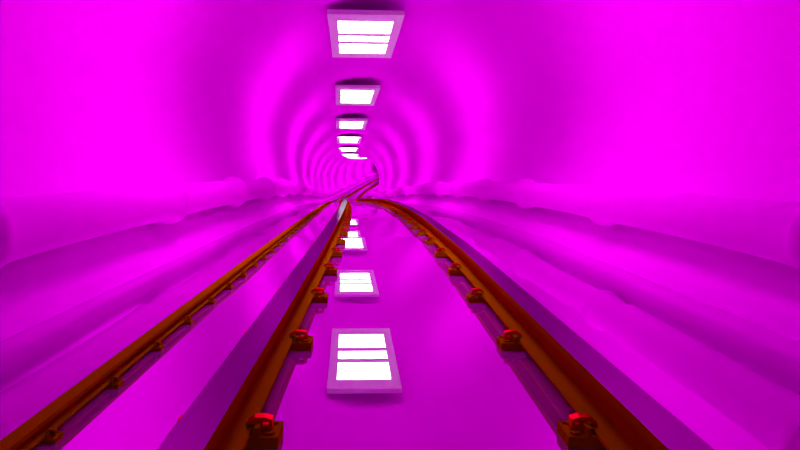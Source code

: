 # Source: railroad.blend  (saved by Blender 2.68.0; exported with 4.5.12 LTS)
import bpy
from mathutils import Matrix  # noqa: F401  (used for matrix-valued properties, if any)

bpy.ops.wm.read_factory_settings(use_empty=True)
scene = bpy.context.scene
scene.name = 'Scene'

# ---- collections
col_collection_1 = bpy.data.collections.new('Collection 1'); scene.collection.children.link(col_collection_1)

# ---- images (referenced by path relative to the original .blend; pixels are not part of the script)
import os
ASSET_DIR = os.environ.get("B2B_ASSET_DIR", "")  # directory of the original .blend (textures are referenced by path, not embedded)
HERE = os.path.dirname(os.path.abspath(__file__))  # packed textures are extracted next to this script under _unpacked/

def load_image(name, relpath, width, height, colorspace="sRGB"):
    """Load a texture the original file referenced (path relative to the .blend, or extracted next to this script)."""
    p = next((c for c in (os.path.join(HERE, relpath), os.path.join(ASSET_DIR, relpath)) if relpath and os.path.exists(c)), "")
    if p:
        img = bpy.data.images.load(p, check_existing=True)
        img.name = name
    else:  # same state as the original file: an image datablock whose file is absent (Cycles renders it pink)
        img = bpy.data.images.new(name, width, height)
        img.source = "FILE"
        img.filepath = "//" + (relpath or name)
    img.colorspace_settings.name = colorspace
    return img
img_bunkerleaking0098_2_s_jpg = load_image('BunkerLeaking0098_2_S.jpg', 'BunkerLeaking0098_2_S.jpg', 1024, 1024, 'sRGB')
img_concretebunker0016_1_s_jpg = load_image('ConcreteBunker0016_1_S.jpg', 'ConcreteBunker0016_1_S.jpg', 1024, 1024, 'sRGB')

# ---- materials (node trees are filled in below, after node groups)
mat_material = bpy.data.materials.new('Material')
mat_material.alpha_threshold = 0.0
mat_material.roughness = 0.5
mat_material.line_color = (0.0, 0.0, 0.0, 1.0)
mat_material_006 = bpy.data.materials.new('Material.006')
mat_material_006.alpha_threshold = 0.0
mat_material_006.roughness = 0.5
mat_material_006.line_color = (0.0, 0.0, 0.0, 1.0)
mat_rail = bpy.data.materials.new('rail')
mat_rail.alpha_threshold = 0.0
mat_rail.roughness = 0.5
mat_rail.line_color = (0.0, 0.0, 0.0, 1.0)
mat_material_005 = bpy.data.materials.new('Material.005')
mat_material_005.alpha_threshold = 0.0
mat_material_005.roughness = 0.5
mat_material_005.line_color = (0.0, 0.0, 0.0, 1.0)
mat_rail_top = bpy.data.materials.new('rail top')
mat_rail_top.alpha_threshold = 0.0
mat_rail_top.roughness = 0.5
mat_rail_top.line_color = (0.0, 0.0, 0.0, 1.0)
mat_material_002 = bpy.data.materials.new('Material.002')
mat_material_002.alpha_threshold = 0.0
mat_material_002.roughness = 0.5
mat_material_002.line_color = (0.0, 0.0, 0.0, 1.0)
mat_material_001 = bpy.data.materials.new('Material.001')
mat_material_001.alpha_threshold = 0.0
mat_material_001.roughness = 0.5
mat_material_001.line_color = (0.0, 0.0, 0.0, 1.0)

# ---- material node trees
mat_material.use_nodes = True; mat_material.node_tree.nodes.clear()
_N = mat_material.node_tree.nodes; _L = mat_material.node_tree.links
n0 = _N.new('ShaderNodeOutputMaterial'); n0.name = 'Material Output'; n0.location = (300, 300)
n1 = _N.new('ShaderNodeEmission'); n1.name = 'Emission'; n1.location = (110, 300)
n1.inputs[0].default_value = (0.8, 0.8, 0.8, 1.0)
n1.inputs[1].default_value = 12.0
_L.new(n1.outputs[0], n0.inputs[0])
n0.is_active_output = True
mat_material_006.use_nodes = True; mat_material_006.node_tree.nodes.clear()
_N = mat_material_006.node_tree.nodes; _L = mat_material_006.node_tree.links
n0 = _N.new('ShaderNodeOutputMaterial'); n0.name = 'Material Output'; n0.location = (185, 385)
n1 = _N.new('ShaderNodeTexImage'); n1.name = 'Image Texture'; n1.location = (-403, 448)
n1.width = 140
n1.image = img_bunkerleaking0098_2_s_jpg
n2 = _N.new('ShaderNodeTexImage'); n2.name = 'Image Texture.001'; n2.location = (-404, 210)
n2.width = 140
n2.image = img_bunkerleaking0098_2_s_jpg
n3 = _N.new('ShaderNodeBsdfDiffuse'); n3.name = 'Diffuse BSDF'; n3.location = (-164, 408)
n4 = _N.new('ShaderNodeValToRGB'); n4.name = 'ColorRamp'; n4.location = (-194, 253)
while len(n4.color_ramp.elements) > 1: n4.color_ramp.elements.remove(n4.color_ramp.elements[-1])
n4.color_ramp.elements[0].position = 0.0; n4.color_ramp.elements[0].color = (1.0, 1.0, 1.0, 1.0)
_e = n4.color_ramp.elements.new(0.3227); _e.color = (0.1845, 0.1845, 0.1845, 1.0)
n5 = _N.new('ShaderNodeDisplacement'); n5.name = 'Displacement'; n5.location = (0, 0)
n5.inputs[1].default_value = 0.0
n5.inputs[2].default_value = 0.1
_L.new(n3.outputs[0], n0.inputs[0])
_L.new(n1.outputs[0], n3.inputs[0])
_L.new(n2.outputs[0], n4.inputs[0])
_L.new(n4.outputs[0], n5.inputs[0])
_L.new(n5.outputs[0], n0.inputs[2])
n0.is_active_output = True
mat_rail.use_nodes = True; mat_rail.node_tree.nodes.clear()
_N = mat_rail.node_tree.nodes; _L = mat_rail.node_tree.links
n0 = _N.new('ShaderNodeOutputMaterial'); n0.name = 'Material Output'; n0.location = (300, 300)
n1 = _N.new('ShaderNodeBsdfDiffuse'); n1.name = 'Diffuse BSDF'; n1.location = (10, 300)
n1.inputs[0].default_value = (0.3931, 0.07789, 0.0, 1.0)
n1.inputs[1].default_value = 0.2
_L.new(n1.outputs[0], n0.inputs[0])
n0.is_active_output = True
mat_material_005.use_nodes = True; mat_material_005.node_tree.nodes.clear()
_N = mat_material_005.node_tree.nodes; _L = mat_material_005.node_tree.links
n0 = _N.new('ShaderNodeTexCoord'); n0.name = 'Texture Coordinate'; n0.location = (-616, 363)
n1 = _N.new('ShaderNodeTexCoord'); n1.name = 'Texture Coordinate.001'; n1.location = (-623, 625)
n2 = _N.new('ShaderNodeTexImage'); n2.name = 'Image Texture'; n2.location = (-415, 338)
n2.width = 188
n2.image = img_bunkerleaking0098_2_s_jpg
n3 = _N.new('ShaderNodeValToRGB'); n3.name = 'ColorRamp'; n3.location = (-230, 632)
while len(n3.color_ramp.elements) > 1: n3.color_ramp.elements.remove(n3.color_ramp.elements[-1])
n3.color_ramp.elements[0].position = 0.25; n3.color_ramp.elements[0].color = (0.0, 0.0, 0.0, 1.0)
_e = n3.color_ramp.elements.new(0.3909); _e.color = (1.0, 1.0, 1.0, 1.0)
n4 = _N.new('ShaderNodeTexImage'); n4.name = 'Image Texture.001'; n4.location = (-430, 666)
n4.width = 140
n4.image = img_bunkerleaking0098_2_s_jpg
n5 = _N.new('ShaderNodeMixShader'); n5.name = 'Mix Shader'; n5.location = (482, 609)
n6 = _N.new('ShaderNodeMix'); n6.name = 'Mix'; n6.location = (50, 547)
n6.data_type = 'RGBA'
n7 = _N.new('ShaderNodeBsdfDiffuse'); n7.name = 'Diffuse BSDF'; n7.location = (273, 603)
n8 = _N.new('ShaderNodeBsdfAnisotropic'); n8.name = 'Glossy BSDF'; n8.location = (257, 465)
n8.distribution = 'BECKMANN'
n8.inputs[1].default_value = 0.0
n9 = _N.new('ShaderNodeOutputMaterial'); n9.name = 'Material Output'; n9.location = (726, 610)
n10 = _N.new('ShaderNodeDisplacement'); n10.name = 'Displacement'; n10.location = (0, 0)
n10.inputs[1].default_value = 0.0
n10.inputs[2].default_value = 0.1
_L.new(n0.outputs[2], n2.inputs[0])
_L.new(n1.outputs[2], n4.inputs[0])
_L.new(n2.outputs[0], n6.inputs[7])
_L.new(n4.outputs[0], n3.inputs[0])
_L.new(n3.outputs[0], n6.inputs[0])
_L.new(n4.outputs[0], n6.inputs[6])
_L.new(n7.outputs[0], n5.inputs[2])
_L.new(n6.outputs[2], n7.inputs[0])
_L.new(n5.outputs[0], n9.inputs[0])
_L.new(n3.outputs[0], n5.inputs[0])
_L.new(n8.outputs[0], n5.inputs[1])
_L.new(n3.outputs[0], n10.inputs[0])
_L.new(n10.outputs[0], n9.inputs[2])
n9.is_active_output = True
mat_rail_top.use_nodes = True; mat_rail_top.node_tree.nodes.clear()
_N = mat_rail_top.node_tree.nodes; _L = mat_rail_top.node_tree.links
n0 = _N.new('ShaderNodeOutputMaterial'); n0.name = 'Material Output'; n0.location = (300, 300)
n1 = _N.new('ShaderNodeBsdfAnisotropic'); n1.name = 'Glossy BSDF'; n1.location = (100, 300)
n1.distribution = 'BECKMANN'
n1.inputs[0].default_value = (0.2883, 0.2883, 0.2883, 1.0)
n1.inputs[1].default_value = 0.1414
_L.new(n1.outputs[0], n0.inputs[0])
n0.is_active_output = True
mat_material_002.use_nodes = True; mat_material_002.node_tree.nodes.clear()
_N = mat_material_002.node_tree.nodes; _L = mat_material_002.node_tree.links
n0 = _N.new('ShaderNodeOutputMaterial'); n0.name = 'Material Output'; n0.location = (300, 300)
n1 = _N.new('ShaderNodeMixShader'); n1.name = 'Mix Shader'; n1.location = (110, 300)
n2 = _N.new('ShaderNodeBsdfDiffuse'); n2.name = 'Diffuse BSDF'; n2.location = (-90, 300)
n2.inputs[0].default_value = (0.8, 0.0, 0.0, 1.0)
n3 = _N.new('ShaderNodeBsdfAnisotropic'); n3.name = 'Glossy BSDF'; n3.location = (-90, 300)
n3.distribution = 'BECKMANN'
n3.inputs[0].default_value = (1.0, 0.0, 0.0248, 1.0)
n3.inputs[1].default_value = 0.4472
_L.new(n1.outputs[0], n0.inputs[0])
_L.new(n2.outputs[0], n1.inputs[1])
_L.new(n3.outputs[0], n1.inputs[2])
n0.is_active_output = True
mat_material_001.use_nodes = True; mat_material_001.node_tree.nodes.clear()
_N = mat_material_001.node_tree.nodes; _L = mat_material_001.node_tree.links
n0 = _N.new('ShaderNodeTexImage'); n0.name = 'Image Texture'; n0.location = (-180, 300)
n0.width = 140
n0.image = img_concretebunker0016_1_s_jpg
n1 = _N.new('ShaderNodeTexCoord'); n1.name = 'Texture Coordinate'; n1.location = (-370, 300)
n2 = _N.new('ShaderNodeBsdfDiffuse'); n2.name = 'Diffuse BSDF'; n2.location = (18, 204)
n3 = _N.new('ShaderNodeMix'); n3.name = 'Mix'; n3.location = (194, 444)
n3.data_type = 'RGBA'
n3.inputs[0].default_value = 0.8
n3.inputs[7].default_value = (0.0, 0.0, 0.0, 1.0)
n4 = _N.new('ShaderNodeOutputMaterial'); n4.name = 'Material Output'; n4.location = (424, 261)
n5 = _N.new('ShaderNodeDisplacement'); n5.name = 'Displacement'; n5.location = (0, 0)
n5.inputs[1].default_value = 0.0
n5.inputs[2].default_value = 0.1
_L.new(n2.outputs[0], n4.inputs[0])
_L.new(n0.outputs[0], n2.inputs[0])
_L.new(n1.outputs[2], n0.inputs[0])
_L.new(n0.outputs[0], n3.inputs[6])
_L.new(n3.outputs[2], n5.inputs[0])
_L.new(n5.outputs[0], n4.inputs[2])
n4.is_active_output = True

# ---- world
world_world = bpy.data.worlds.new('World'); scene.world = world_world
world_world.color = (0.05088, 0.05088, 0.05088)
world_world.use_sun_shadow = False
world_world.sun_shadow_jitter_overblur = 0.0
world_world.cycles.sampling_method = 'MANUAL'
world_world.cycles.sample_map_resolution = 256

# ---- cameras
cam_camera = bpy.data.cameras.new('Camera')
cam_camera.clip_end = 100.0
cam_camera.lens = 35.0
cam_camera.sensor_width = 32.0
cam_camera.sensor_height = 18.0
cam_camera.ortho_scale = 7.314
cam_camera.dof.focus_distance = 0.0

# ---- meshes
me_cube_003 = bpy.data.meshes.new('Cube.003')
me_cube_003.from_pydata([(-0.302, -1.126, -0.01823), (-0.302, 1.126, -0.01823), (0.302, 1.126, -0.01823), (0.302, -1.126, -0.01823), (-0.302, -1.126, 0.01823), (-0.302, 1.126, 0.01823), (0.302, 1.126, 0.01823), (0.302, -1.126, 0.01823), (-0.302, 0.0, 0.01823), (-0.302, 1.126, 0.0), (-0.302, 0.0, -0.01823), (-0.302, -1.126, 0.0), (0.0, 1.126, 0.01823), (0.302, 1.126, 0.0), (0.0, 1.126, -0.01823), (0.302, 0.0, 0.01823), (0.302, -1.126, 0.0), (0.302, 0.0, -0.01823), (0.0, -1.126, 0.01823), (0.0, -1.126, -0.01823), (-0.302, 0.0, 0.0), (0.0, 1.126, 0.0), (0.302, 0.0, 0.0), (0.0, -1.126, 0.0), (0.0, 0.0, 0.01823), (-0.302, 0.563, 0.01823), (-0.302, 1.126, -0.009114), (-0.302, -0.563, -0.01823), (-0.302, -1.126, 0.009114), (0.151, 1.126, 0.01823), (0.302, 1.126, -0.009114), (-0.151, 1.126, -0.01823), (0.302, -0.563, 0.01823), (0.302, -1.126, -0.009114), (0.302, 0.563, -0.01823), (-0.151, -1.126, 0.01823), (0.151, -1.126, -0.01823), (-0.302, -0.563, 0.01823), (-0.302, 1.126, 0.009114), (-0.302, 0.563, -0.01823), (-0.302, -1.126, -0.009114), (-0.151, 1.126, 0.01823), (0.302, 1.126, 0.009114), (0.151, 1.126, -0.01823), (0.302, 0.563, 0.01823), (0.302, -1.126, 0.009114), (0.302, -0.563, -0.01823), (0.151, -1.126, 0.01823), (-0.151, -1.126, -0.01823), (-0.302, 0.0, -0.009114), (-0.302, 0.0, 0.009114), (-0.302, -0.563, 0.0), (-0.302, 0.563, 0.0), (0.0, 1.126, -0.009114), (0.0, 1.126, 0.009114), (-0.151, 1.126, 0.0), (0.151, 1.126, 0.0), (0.302, 0.0, -0.009114), (0.302, 0.0, 0.009114), (0.302, 0.563, 0.0), (0.302, -0.563, 0.0), (0.0, -1.126, -0.009114), (0.0, -1.126, 0.009114), (0.151, -1.126, 0.0), (-0.151, -1.126, 0.0), (-0.151, 0.0, 0.01823), (0.151, 0.0, 0.01823), (0.0, -0.563, 0.01823), (0.0, 0.563, 0.01823), (-0.302, 0.563, -0.009114), (0.151, 1.126, -0.009114), (0.302, -0.563, -0.009114), (-0.151, -1.126, -0.009114), (-0.151, 0.563, 0.01823), (-0.302, -0.563, -0.009114), (-0.302, -0.563, 0.009114), (-0.302, 0.563, 0.009114), (-0.151, 1.126, -0.009114), (-0.151, 1.126, 0.009114), (0.151, 1.126, 0.009114), (0.302, 0.563, -0.009114), (0.302, 0.563, 0.009114), (0.302, -0.563, 0.009114), (0.151, -1.126, -0.009114), (0.151, -1.126, 0.009114), (-0.151, -1.126, 0.009114), (-0.151, -0.563, 0.01823), (0.151, -0.563, 0.01823), (0.151, 0.563, 0.01823), (-0.302, 0.8445, 0.01823), (-0.302, 1.126, -0.01367), (-0.302, -0.8445, -0.01823), (-0.302, -1.126, 0.01367), (0.2265, 1.126, 0.01823), (0.302, 1.126, -0.01367), (-0.2265, 1.126, -0.01823), (0.302, -0.8445, 0.01823), (0.302, -1.126, -0.01367), (0.302, 0.8445, -0.01823), (-0.2265, -1.126, 0.01823), (0.2265, -1.126, -0.01823), (-0.302, -0.8445, 0.01823), (-0.302, 1.126, 0.01367), (-0.302, 0.8445, -0.01823), (-0.302, -1.126, -0.01367), (-0.2265, 1.126, 0.01823), (0.302, 1.126, 0.01367), (0.2265, 1.126, -0.01823), (0.302, 0.8445, 0.01823), (0.302, -1.126, 0.01367), (0.302, -0.8445, -0.01823), (0.2265, -1.126, 0.01823), (-0.2265, -1.126, -0.01823), (-0.302, 0.0, -0.01367), (-0.302, 0.0, 0.01367), (-0.302, -0.8445, 0.0), (-0.302, 0.2815, 0.0), (0.0, 1.126, -0.01367), (0.0, 1.126, 0.01367), (-0.2265, 1.126, 0.0), (0.07551, 1.126, 0.0), (0.302, 0.0, -0.01367), (0.302, 0.0, 0.01367), (0.302, 0.8445, 0.0), (0.302, -0.2815, 0.0), (0.0, -1.126, -0.01367), (0.0, -1.126, 0.01367), (0.2265, -1.126, 0.0), (-0.07551, -1.126, 0.0), (0.2265, 0.0, -0.01823), (-0.2265, 0.0, -0.01823), (0.0, -0.8445, -0.01823), (0.0, 0.2815, -0.01823), (-0.2265, 0.0, 0.01823), (0.2265, 0.0, 0.01823), (0.0, -0.8445, 0.01823), (0.0, 0.2815, 0.01823), (-0.302, 0.2815, 0.01823), (-0.302, 1.126, -0.004557), (-0.302, -0.2815, -0.01823), (-0.302, -1.126, 0.004557), (0.07551, 1.126, 0.01823), (0.302, 1.126, -0.004557), (-0.07551, 1.126, -0.01823), (0.302, -0.2815, 0.01823), (0.302, -1.126, -0.004557), (0.302, 0.2815, -0.01823), (-0.07551, -1.126, 0.01823), (0.07551, -1.126, -0.01823), (-0.302, -0.2815, 0.01823), (-0.302, 1.126, 0.004557), (-0.302, 0.2815, -0.01823), (-0.302, -1.126, -0.004557), (-0.07551, 1.126, 0.01823), (0.302, 1.126, 0.004557), (0.07551, 1.126, -0.01823), (0.302, 0.2815, 0.01823), (0.302, -1.126, 0.004557), (0.302, -0.2815, -0.01823), (0.07551, -1.126, 0.01823), (-0.07551, -1.126, -0.01823), (-0.302, 0.0, -0.004557), (-0.302, 0.0, 0.004557), (-0.302, -0.2815, 0.0), (-0.302, 0.8445, 0.0), (0.0, 1.126, -0.004557), (0.0, 1.126, 0.004557), (-0.07551, 1.126, 0.0), (0.2265, 1.126, 0.0), (0.302, 0.0, -0.004557), (0.302, 0.0, 0.004557), (0.302, 0.2815, 0.0), (0.302, -0.8445, 0.0), (0.0, -1.126, -0.004557), (0.0, -1.126, 0.004557), (0.07551, -1.126, 0.0), (-0.2265, -1.126, 0.0), (0.0, -0.2815, -0.01823), (0.0, 0.8445, -0.01823), (-0.07551, 0.0, 0.01823), (0.07551, 0.0, 0.01823), (0.0, -0.2815, 0.01823), (0.0, 0.8445, 0.01823), (-0.302, 0.563, -0.01367), (-0.302, 0.563, -0.004557), (-0.302, 0.2815, -0.009114), (-0.302, 0.8445, -0.009114), (0.151, 1.126, -0.01367), (0.151, 1.126, -0.004557), (0.07551, 1.126, -0.009114), (0.2265, 1.126, -0.009114), (0.302, -0.563, -0.01367), (0.302, -0.563, -0.004557), (0.302, -0.2815, -0.009114), (0.302, -0.8445, -0.009114), (-0.151, -1.126, -0.01367), (-0.151, -1.126, -0.004557), (-0.07551, -1.126, -0.009114), (-0.2265, -1.126, -0.009114), (0.2265, 0.563, -0.01823), (0.151, 0.2815, -0.01823), (0.151, 0.8445, -0.01823), (-0.2265, 0.563, 0.01823), (-0.07551, 0.563, 0.01823), (-0.151, 0.2815, 0.01823), (-0.151, 0.8445, 0.01823), (-0.302, -0.563, -0.01367), (-0.302, -0.563, -0.004557), (-0.302, -0.8445, -0.009114), (-0.302, -0.2815, -0.009114), (-0.302, -0.563, 0.004557), (-0.302, -0.563, 0.01367), (-0.302, -0.8445, 0.009114), (-0.302, -0.2815, 0.009114), (-0.302, 0.563, 0.004557), (-0.302, 0.563, 0.01367), (-0.302, 0.2815, 0.009114), (-0.302, 0.8445, 0.009114), (-0.151, 1.126, -0.01367), (-0.151, 1.126, -0.004557), (-0.2265, 1.126, -0.009114), (-0.07551, 1.126, -0.009114), (-0.151, 1.126, 0.004557), (-0.151, 1.126, 0.01367), (-0.2265, 1.126, 0.009114), (-0.07551, 1.126, 0.009114), (0.151, 1.126, 0.004557), (0.151, 1.126, 0.01367), (0.07551, 1.126, 0.009114), (0.2265, 1.126, 0.009114), (0.302, 0.563, -0.01367), (0.302, 0.563, -0.004557), (0.302, 0.8445, -0.009114), (0.302, 0.2815, -0.009114), (0.302, 0.563, 0.004557), (0.302, 0.563, 0.01367), (0.302, 0.8445, 0.009114), (0.302, 0.2815, 0.009114), (0.302, -0.563, 0.004557), (0.302, -0.563, 0.01367), (0.302, -0.2815, 0.009114), (0.302, -0.8445, 0.009114), (0.151, -1.126, -0.01367), (0.151, -1.126, -0.004557), (0.2265, -1.126, -0.009114), (0.07551, -1.126, -0.009114), (0.151, -1.126, 0.004557), (0.151, -1.126, 0.01367), (0.2265, -1.126, 0.009114), (0.07551, -1.126, 0.009114), (-0.151, -1.126, 0.004557), (-0.151, -1.126, 0.01367), (-0.07551, -1.126, 0.009114), (-0.2265, -1.126, 0.009114), (0.2265, -0.563, -0.01823), (0.151, -0.8445, -0.01823), (0.151, -0.2815, -0.01823), (-0.2265, -0.563, -0.01823), (-0.151, -0.8445, -0.01823), (-0.151, -0.2815, -0.01823), (-0.2265, 0.563, -0.01823), (-0.151, 0.2815, -0.01823), (-0.151, 0.8445, -0.01823), (-0.2265, -0.563, 0.01823), (-0.07551, -0.563, 0.01823), (-0.151, -0.8445, 0.01823), (-0.151, -0.2815, 0.01823), (0.07551, -0.563, 0.01823), (0.2265, -0.563, 0.01823), (0.151, -0.8445, 0.01823), (0.151, -0.2815, 0.01823), (0.07551, 0.563, 0.01823), (0.2265, 0.563, 0.01823), (0.151, 0.2815, 0.01823), (0.151, 0.8445, 0.01823), (-0.302, 0.8445, -0.01367), (0.2265, 1.126, -0.01367), (0.302, -0.8445, -0.01367), (-0.2265, -1.126, -0.01367), (0.2265, 0.8445, -0.01823), (-0.2265, 0.8445, 0.01823), (-0.302, -0.2815, -0.01367), (-0.302, -0.2815, 0.004557), (-0.302, 0.8445, 0.004557), (-0.07551, 1.126, -0.01367), (-0.07551, 1.126, 0.004557), (0.2265, 1.126, 0.004557), (0.302, 0.2815, -0.01367), (0.302, 0.2815, 0.004557), (0.302, -0.8445, 0.004557), (0.07551, -1.126, -0.01367), (0.07551, -1.126, 0.004557), (-0.2265, -1.126, 0.004557), (0.2265, -0.2815, -0.01823), (-0.07551, -0.2815, -0.01823), (-0.07551, 0.8445, -0.01823), (-0.2265, -0.2815, 0.01823), (0.07551, -0.2815, 0.01823), (0.07551, 0.8445, 0.01823), (-0.302, 0.2815, -0.01367), (-0.302, 0.2815, -0.004557), (-0.302, 0.8445, -0.004557), (0.07551, 1.126, -0.01367), (0.07551, 1.126, -0.004557), (0.2265, 1.126, -0.004557), (0.302, -0.2815, -0.01367), (0.302, -0.2815, -0.004557), (0.302, -0.8445, -0.004557), (-0.07551, -1.126, -0.01367), (-0.07551, -1.126, -0.004557), (-0.2265, -1.126, -0.004557), (0.2265, 0.2815, -0.01823), (0.07551, 0.2815, -0.01823), (0.07551, 0.8445, -0.01823), (-0.2265, 0.2815, 0.01823), (-0.07551, 0.2815, 0.01823), (-0.07551, 0.8445, 0.01823), (-0.302, -0.8445, -0.01367), (-0.302, -0.8445, -0.004557), (-0.302, -0.2815, -0.004557), (-0.302, -0.8445, 0.004557), (-0.302, -0.8445, 0.01367), (-0.302, -0.2815, 0.01367), (-0.302, 0.2815, 0.004557), (-0.302, 0.2815, 0.01367), (-0.302, 0.8445, 0.01367), (-0.2265, 1.126, -0.01367), (-0.2265, 1.126, -0.004557), (-0.07551, 1.126, -0.004557), (-0.2265, 1.126, 0.004557), (-0.2265, 1.126, 0.01367), (-0.07551, 1.126, 0.01367), (0.07551, 1.126, 0.004557), (0.07551, 1.126, 0.01367), (0.2265, 1.126, 0.01367), (0.302, 0.8445, -0.01367), (0.302, 0.8445, -0.004557), (0.302, 0.2815, -0.004557), (0.302, 0.8445, 0.004557), (0.302, 0.8445, 0.01367), (0.302, 0.2815, 0.01367), (0.302, -0.2815, 0.004557), (0.302, -0.2815, 0.01367), (0.302, -0.8445, 0.01367), (0.2265, -1.126, -0.01367), (0.2265, -1.126, -0.004557), (0.07551, -1.126, -0.004557), (0.2265, -1.126, 0.004557), (0.2265, -1.126, 0.01367), (0.07551, -1.126, 0.01367), (-0.07551, -1.126, 0.004557), (-0.07551, -1.126, 0.01367), (-0.2265, -1.126, 0.01367), (0.2265, -0.8445, -0.01823), (0.07551, -0.8445, -0.01823), (0.07551, -0.2815, -0.01823), (-0.07551, -0.8445, -0.01823), (-0.2265, -0.8445, -0.01823), (-0.2265, -0.2815, -0.01823), (-0.07551, 0.2815, -0.01823), (-0.2265, 0.2815, -0.01823), (-0.2265, 0.8445, -0.01823), (-0.2265, -0.8445, 0.01823), (-0.07551, -0.8445, 0.01823), (-0.07551, -0.2815, 0.01823), (0.07551, -0.8445, 0.01823), (0.2265, -0.8445, 0.01823), (0.2265, -0.2815, 0.01823), (0.07551, 0.2815, 0.01823), (0.2265, 0.2815, 0.01823), (0.2265, 0.8445, 0.01823), (-0.302, 0.1408, 0.0), (0.0, 0.1408, -0.01823), (0.0, 0.1408, 0.01823), (-0.302, 0.1408, 0.01823), (0.302, 0.1408, -0.01823), (-0.302, 0.1408, -0.01823), (0.302, 0.1408, 0.01823), (0.302, 0.1408, 0.0), (-0.302, 0.1408, -0.009114), (0.151, 0.1408, -0.01823), (-0.151, 0.1408, 0.01823), (-0.302, 0.1408, 0.009114), (-0.151, 0.1408, -0.01823), (0.151, 0.1408, 0.01823), (0.302, 0.1408, -0.009114), (0.302, 0.1408, 0.009114), (0.302, 0.1408, -0.01367), (0.302, 0.1408, 0.004557), (-0.302, 0.1408, -0.01367), (-0.302, 0.1408, -0.004557), (0.2265, 0.1408, -0.01823), (0.07551, 0.1408, -0.01823), (-0.2265, 0.1408, 0.01823), (-0.07551, 0.1408, 0.01823), (-0.302, 0.1408, 0.004557), (-0.302, 0.1408, 0.01367), (0.302, 0.1408, -0.004557), (0.302, 0.1408, 0.01367), (-0.07551, 0.1408, -0.01823), (-0.2265, 0.1408, -0.01823), (0.07551, 0.1408, 0.01823), (0.2265, 0.1408, 0.01823), (-0.302, 0.9853, 0.01823), (0.302, 0.9853, -0.01823), (-0.302, 0.9853, -0.01823), (0.302, 0.9853, 0.01823), (0.302, 0.9853, 0.0), (-0.302, 0.9853, 0.0), (0.0, 0.9853, -0.01823), (0.0, 0.9853, 0.01823), (0.302, 0.9853, -0.009114), (0.302, 0.9853, 0.009114), (-0.302, 0.9853, -0.009114), (0.151, 0.9853, -0.01823), (-0.151, 0.9853, 0.01823), (-0.302, 0.9853, 0.009114), (-0.151, 0.9853, -0.01823), (0.151, 0.9853, 0.01823), (-0.302, 0.9853, -0.01367), (0.2265, 0.9853, -0.01823), (-0.2265, 0.9853, 0.01823), (-0.302, 0.9853, 0.004557), (-0.07551, 0.9853, -0.01823), (0.07551, 0.9853, 0.01823), (-0.302, 0.9853, -0.004557), (0.07551, 0.9853, -0.01823), (-0.07551, 0.9853, 0.01823), (-0.302, 0.9853, 0.01367), (0.302, 0.9853, -0.01367), (0.302, 0.9853, -0.004557), (0.302, 0.9853, 0.004557), (0.302, 0.9853, 0.01367), (-0.2265, 0.9853, -0.01823), (0.2265, 0.9853, 0.01823), (0.302, -0.1408, 0.0), (-0.302, -0.1408, -0.01823), (0.302, -0.1408, 0.01823), (-0.302, -0.1408, 0.01823), (0.302, -0.1408, -0.01823), (-0.302, -0.1408, 0.0), (0.0, -0.1408, -0.01823), (0.0, -0.1408, 0.01823), (0.302, -0.1408, -0.009114), (0.302, -0.1408, 0.009114), (-0.302, -0.1408, -0.009114), (-0.302, -0.1408, 0.009114), (0.151, -0.1408, -0.01823), (-0.151, -0.1408, -0.01823), (-0.151, -0.1408, 0.01823), (0.151, -0.1408, 0.01823), (-0.302, -0.1408, -0.01367), (-0.302, -0.1408, 0.004557), (0.2265, -0.1408, -0.01823), (-0.07551, -0.1408, -0.01823), (-0.2265, -0.1408, 0.01823), (0.07551, -0.1408, 0.01823), (0.302, -0.1408, -0.01367), (0.302, -0.1408, -0.004557), (-0.302, -0.1408, -0.004557), (-0.302, -0.1408, 0.01367), (0.302, -0.1408, 0.004557), (0.302, -0.1408, 0.01367), (0.07551, -0.1408, -0.01823), (-0.2265, -0.1408, -0.01823), (-0.07551, -0.1408, 0.01823), (0.2265, -0.1408, 0.01823), (-0.302, -0.9853, -0.01823), (0.302, -0.9853, 0.01823), (-0.302, -0.9853, 0.01823), (0.302, -0.9853, -0.01823), (-0.302, -0.9853, 0.0), (0.0, -0.9853, -0.01823), (0.0, -0.9853, 0.01823), (0.302, -0.9853, 0.0), (-0.302, -0.9853, -0.009114), (-0.302, -0.9853, 0.009114), (0.151, -0.9853, -0.01823), (-0.151, -0.9853, -0.01823), (-0.151, -0.9853, 0.01823), (0.151, -0.9853, 0.01823), (0.302, -0.9853, -0.009114), (0.302, -0.9853, 0.009114), (0.302, -0.9853, -0.01367), (0.302, -0.9853, 0.004557), (0.302, -0.9853, -0.004557), (-0.302, -0.9853, -0.01367), (-0.302, -0.9853, -0.004557), (-0.302, -0.9853, 0.004557), (-0.302, -0.9853, 0.01367), (0.302, -0.9853, 0.01367), (0.2265, -0.9853, -0.01823), (0.07551, -0.9853, -0.01823), (-0.07551, -0.9853, -0.01823), (-0.2265, -0.9853, -0.01823), (-0.2265, -0.9853, 0.01823), (-0.07551, -0.9853, 0.01823), (0.07551, -0.9853, 0.01823), (0.2265, -0.9853, 0.01823)], [], [(419, 90, 1, 405), (276, 94, 2, 107), (483, 97, 3, 470), (278, 104, 0, 112), (420, 107, 2, 404), (421, 105, 5, 403), (451, 113, 10, 436), (452, 162, 20, 440), (422, 150, 9, 408), (284, 117, 14, 143), (285, 166, 21, 167), (286, 154, 13, 168), (387, 121, 17, 375), (388, 170, 22, 378), (484, 157, 16, 474), (290, 125, 19, 148), (291, 174, 23, 175), (292, 140, 11, 176), (453, 129, 17, 439), (423, 143, 14, 409), (455, 133, 8, 438), (456, 180, 24, 442), (424, 141, 12, 410), (299, 183, 39, 151), (300, 184, 69, 185), (425, 138, 26, 413), (302, 187, 43, 155), (303, 188, 70, 189), (304, 142, 30, 190), (305, 191, 46, 158), (306, 192, 71, 193), (485, 145, 33, 481), (308, 195, 48, 160), (309, 196, 72, 197), (310, 152, 40, 198), (311, 199, 34, 146), (426, 155, 43, 414), (314, 202, 25, 137), (315, 203, 73, 204), (427, 153, 41, 415), (317, 206, 27, 91), (318, 207, 74, 208), (459, 161, 49, 445), (320, 210, 51, 115), (321, 211, 75, 212), (460, 114, 50, 446), (323, 214, 52, 116), (324, 215, 76, 216), (428, 102, 38, 416), (326, 218, 31, 95), (327, 219, 77, 220), (328, 165, 53, 221), (329, 222, 55, 119), (330, 223, 78, 224), (331, 118, 54, 225), (332, 226, 56, 120), (333, 227, 79, 228), (334, 106, 42, 229), (335, 230, 34, 98), (336, 231, 80, 232), (397, 169, 57, 385), (338, 234, 59, 123), (339, 235, 81, 236), (398, 122, 58, 386), (341, 238, 60, 124), (342, 239, 82, 240), (490, 109, 45, 482), (344, 242, 36, 100), (345, 243, 83, 244), (346, 173, 61, 245), (347, 246, 63, 127), (348, 247, 84, 248), (349, 126, 62, 249), (350, 250, 64, 128), (351, 251, 85, 252), (352, 92, 28, 253), (353, 254, 46, 110), (433, 95, 31, 417), (362, 263, 37, 101), (363, 264, 86, 265), (465, 179, 65, 449), (365, 267, 67, 135), (366, 268, 87, 269), (466, 134, 66, 450), (368, 271, 68, 136), (369, 272, 88, 273), (434, 93, 29, 418), (183, 275, 103, 39), (69, 186, 275, 183), (413, 26, 90, 419), (187, 276, 107, 43), (70, 190, 276, 187), (190, 30, 94, 276), (191, 277, 110, 46), (71, 194, 277, 191), (481, 33, 97, 483), (195, 278, 112, 48), (72, 198, 278, 195), (198, 40, 104, 278), (199, 279, 98, 34), (414, 43, 107, 420), (202, 280, 89, 25), (73, 205, 280, 202), (415, 41, 105, 421), (206, 281, 139, 27), (74, 209, 281, 206), (445, 49, 113, 451), (210, 282, 163, 51), (75, 213, 282, 210), (446, 50, 162, 452), (214, 283, 164, 52), (76, 217, 283, 214), (416, 38, 150, 422), (218, 284, 143, 31), (77, 221, 284, 218), (221, 53, 117, 284), (222, 285, 167, 55), (78, 225, 285, 222), (225, 54, 166, 285), (226, 286, 168, 56), (79, 229, 286, 226), (229, 42, 154, 286), (230, 287, 146, 34), (80, 233, 287, 230), (385, 57, 121, 387), (234, 288, 171, 59), (81, 237, 288, 234), (386, 58, 170, 388), (238, 289, 172, 60), (82, 241, 289, 238), (482, 45, 157, 484), (242, 290, 148, 36), (83, 245, 290, 242), (245, 61, 125, 290), (246, 291, 175, 63), (84, 249, 291, 246), (249, 62, 174, 291), (250, 292, 176, 64), (85, 253, 292, 250), (253, 28, 140, 292), (254, 293, 158, 46), (417, 31, 143, 423), (263, 296, 149, 37), (86, 266, 296, 263), (449, 65, 133, 455), (267, 297, 181, 67), (87, 270, 297, 267), (450, 66, 180, 456), (271, 298, 182, 68), (88, 274, 298, 271), (418, 29, 141, 424), (389, 299, 151, 376), (379, 185, 299, 389), (185, 69, 183, 299), (390, 300, 185, 379), (371, 116, 300, 390), (116, 52, 184, 300), (184, 301, 186, 69), (52, 164, 301, 184), (408, 9, 138, 425), (117, 302, 155, 14), (53, 189, 302, 117), (189, 70, 187, 302), (165, 303, 189, 53), (21, 120, 303, 165), (120, 56, 188, 303), (188, 304, 190, 70), (56, 168, 304, 188), (168, 13, 142, 304), (457, 305, 158, 439), (443, 193, 305, 457), (193, 71, 191, 305), (458, 306, 193, 443), (435, 124, 306, 458), (124, 60, 192, 306), (192, 307, 194, 71), (60, 172, 307, 192), (474, 16, 145, 485), (125, 308, 160, 19), (61, 197, 308, 125), (197, 72, 195, 308), (173, 309, 197, 61), (23, 128, 309, 173), (128, 64, 196, 309), (196, 310, 198, 72), (64, 176, 310, 196), (176, 11, 152, 310), (391, 311, 146, 375), (380, 200, 311, 391), (392, 312, 200, 380), (372, 132, 312, 392), (409, 14, 155, 426), (393, 314, 137, 374), (381, 204, 314, 393), (204, 73, 202, 314), (394, 315, 204, 381), (373, 136, 315, 394), (136, 68, 203, 315), (203, 316, 205, 73), (68, 182, 316, 203), (410, 12, 153, 427), (486, 317, 91, 467), (475, 208, 317, 486), (208, 74, 206, 317), (487, 318, 208, 475), (471, 115, 318, 487), (115, 51, 207, 318), (207, 319, 209, 74), (51, 163, 319, 207), (440, 20, 161, 459), (488, 320, 115, 471), (476, 212, 320, 488), (212, 75, 210, 320), (489, 321, 212, 476), (469, 101, 321, 489), (101, 37, 211, 321), (211, 322, 213, 75), (37, 149, 322, 211), (438, 8, 114, 460), (395, 323, 116, 371), (382, 216, 323, 395), (216, 76, 214, 323), (396, 324, 216, 382), (374, 137, 324, 396), (137, 25, 215, 324), (215, 325, 217, 76), (25, 89, 325, 215), (403, 5, 102, 428), (90, 326, 95, 1), (26, 220, 326, 90), (220, 77, 218, 326), (138, 327, 220, 26), (9, 119, 327, 138), (119, 55, 219, 327), (219, 328, 221, 77), (55, 167, 328, 219), (167, 21, 165, 328), (150, 329, 119, 9), (38, 224, 329, 150), (224, 78, 222, 329), (102, 330, 224, 38), (5, 105, 330, 102), (105, 41, 223, 330), (223, 331, 225, 78), (41, 153, 331, 223), (153, 12, 118, 331), (166, 332, 120, 21), (54, 228, 332, 166), (228, 79, 226, 332), (118, 333, 228, 54), (12, 141, 333, 118), (141, 29, 227, 333), (227, 334, 229, 79), (29, 93, 334, 227), (93, 6, 106, 334), (429, 335, 98, 404), (411, 232, 335, 429), (232, 80, 230, 335), (430, 336, 232, 411), (407, 123, 336, 430), (123, 59, 231, 336), (231, 337, 233, 80), (59, 171, 337, 231), (378, 22, 169, 397), (431, 338, 123, 407), (412, 236, 338, 431), (236, 81, 234, 338), (432, 339, 236, 412), (406, 108, 339, 432), (108, 44, 235, 339), (235, 340, 237, 81), (44, 156, 340, 235), (377, 15, 122, 398), (461, 341, 124, 435), (444, 240, 341, 461), (240, 82, 238, 341), (462, 342, 240, 444), (437, 144, 342, 462), (144, 32, 239, 342), (239, 343, 241, 82), (32, 96, 343, 239), (468, 7, 109, 490), (97, 344, 100, 3), (33, 244, 344, 97), (244, 83, 242, 344), (145, 345, 244, 33), (16, 127, 345, 145), (127, 63, 243, 345), (243, 346, 245, 83), (63, 175, 346, 243), (175, 23, 173, 346), (157, 347, 127, 16), (45, 248, 347, 157), (248, 84, 246, 347), (109, 348, 248, 45), (7, 111, 348, 109), (111, 47, 247, 348), (247, 349, 249, 84), (47, 159, 349, 247), (159, 18, 126, 349), (174, 350, 128, 23), (62, 252, 350, 174), (252, 85, 250, 350), (126, 351, 252, 62), (18, 147, 351, 126), (147, 35, 251, 351), (251, 352, 253, 85), (35, 99, 352, 251), (99, 4, 92, 352), (491, 353, 110, 470), (477, 255, 353, 491), (492, 354, 255, 477), (472, 131, 354, 492), (493, 356, 131, 472), (478, 258, 356, 493), (494, 357, 258, 478), (467, 91, 357, 494), (91, 27, 257, 357), (27, 139, 358, 257), (436, 10, 130, 464), (399, 359, 132, 372), (383, 261, 359, 399), (400, 360, 261, 383), (376, 151, 360, 400), (151, 39, 260, 360), (39, 103, 361, 260), (405, 1, 95, 433), (495, 362, 101, 469), (479, 265, 362, 495), (265, 86, 263, 362), (496, 363, 265, 479), (473, 135, 363, 496), (135, 67, 264, 363), (264, 364, 266, 86), (67, 181, 364, 264), (442, 24, 179, 465), (497, 365, 135, 473), (480, 269, 365, 497), (269, 87, 267, 365), (498, 366, 269, 480), (468, 96, 366, 498), (96, 32, 268, 366), (268, 367, 270, 87), (32, 144, 367, 268), (437, 15, 134, 466), (401, 368, 136, 373), (384, 273, 368, 401), (273, 88, 271, 368), (402, 369, 273, 384), (377, 156, 369, 402), (156, 44, 272, 369), (272, 370, 274, 88), (44, 108, 370, 272), (406, 6, 93, 434), (287, 387, 375, 146), (288, 388, 378, 171), (337, 397, 385, 233), (340, 398, 386, 237), (233, 385, 387, 287), (237, 386, 388, 288), (113, 389, 376, 10), (49, 379, 389, 113), (161, 390, 379, 49), (20, 371, 390, 161), (129, 391, 375, 17), (133, 393, 374, 8), (65, 381, 393, 133), (179, 394, 381, 65), (24, 373, 394, 179), (162, 395, 371, 20), (50, 382, 395, 162), (114, 396, 382, 50), (8, 374, 396, 114), (171, 378, 397, 337), (156, 377, 398, 340), (10, 376, 400, 130), (180, 401, 373, 24), (66, 384, 401, 180), (134, 402, 384, 66), (15, 377, 402, 134), (275, 419, 405, 103), (279, 420, 404, 98), (280, 421, 403, 89), (283, 422, 408, 164), (295, 423, 409, 178), (298, 424, 410, 182), (301, 425, 413, 186), (313, 426, 414, 201), (316, 427, 415, 205), (325, 428, 416, 217), (361, 433, 417, 262), (370, 434, 418, 274), (186, 413, 419, 275), (201, 414, 420, 279), (205, 415, 421, 280), (217, 416, 422, 283), (262, 417, 423, 295), (274, 418, 424, 298), (164, 408, 425, 301), (178, 409, 426, 313), (182, 410, 427, 316), (89, 403, 428, 325), (94, 429, 404, 2), (30, 411, 429, 94), (142, 430, 411, 30), (13, 407, 430, 142), (154, 431, 407, 13), (42, 412, 431, 154), (106, 432, 412, 42), (6, 406, 432, 106), (103, 405, 433, 361), (108, 406, 434, 370), (281, 451, 436, 139), (282, 452, 440, 163), (293, 453, 439, 158), (294, 454, 441, 177), (296, 455, 438, 149), (297, 456, 442, 181), (319, 459, 445, 209), (322, 460, 446, 213), (355, 463, 447, 256), (358, 464, 448, 259), (364, 465, 449, 266), (367, 466, 450, 270), (209, 445, 451, 281), (213, 446, 452, 282), (256, 447, 453, 293), (259, 448, 454, 294), (266, 449, 455, 296), (270, 450, 456, 297), (121, 457, 439, 17), (57, 443, 457, 121), (169, 458, 443, 57), (22, 435, 458, 169), (163, 440, 459, 319), (149, 438, 460, 322), (170, 461, 435, 22), (58, 444, 461, 170), (122, 462, 444, 58), (15, 437, 462, 122), (177, 441, 463, 355), (139, 436, 464, 358), (181, 442, 465, 364), (144, 437, 466, 367), (277, 483, 470, 110), (289, 484, 474, 172), (307, 485, 481, 194), (343, 490, 482, 241), (194, 481, 483, 277), (241, 482, 484, 289), (172, 474, 485, 307), (104, 486, 467, 0), (40, 475, 486, 104), (152, 487, 475, 40), (11, 471, 487, 152), (140, 488, 471, 11), (28, 476, 488, 140), (92, 489, 476, 28), (4, 469, 489, 92), (96, 468, 490, 343), (100, 491, 470, 3), (36, 477, 491, 100), (148, 492, 477, 36), (19, 472, 492, 148), (160, 493, 472, 19), (48, 478, 493, 160), (112, 494, 478, 48), (0, 467, 494, 112), (99, 495, 469, 4), (35, 479, 495, 99), (147, 496, 479, 35), (18, 473, 496, 147), (159, 497, 473, 18), (47, 480, 497, 159), (111, 498, 480, 47), (7, 468, 498, 111)])
me_cube_003.use_remesh_preserve_volume = False
me_cube_003.use_remesh_preserve_attributes = False
me_cube_003.use_mirror_vertex_groups = False
me_cube_003.update()
me_plane_003 = bpy.data.meshes.new('Plane.003')
me_plane_003.from_pydata([(1.0, -1.0, 0.0), (-1.0, -1.0, 0.0), (1.0, 1.0, 0.0), (-1.0, 1.0, 0.0)], [], [(1, 0, 2, 3)])
me_plane_003.materials.append(mat_material)
me_plane_003.use_remesh_preserve_volume = False
me_plane_003.use_remesh_preserve_attributes = False
me_plane_003.use_mirror_vertex_groups = False
me_plane_003.update()
me_cylinder_004 = bpy.data.meshes.new('Cylinder.004')
me_cylinder_004.from_pydata([(-7.491, 12.63, 0.3866), (-7.491, -2.117, 0.3866), (-7.266, 12.63, 0.3795), (-7.266, -2.117, 0.3795), (-7.076, 12.63, 0.3593), (-7.076, -2.117, 0.3593), (-6.948, 12.63, 0.3291), (-6.948, -2.117, 0.3291), (-6.904, 12.63, 0.2935), (-6.904, -2.117, 0.2935), (-6.948, 12.63, 0.2578), (-6.948, -2.117, 0.2578), (-7.076, 12.63, 0.2276), (-7.076, -2.117, 0.2276), (-7.266, 12.63, 0.2075), (-7.266, -2.117, 0.2075), (-7.491, 12.63, 0.2004), (-7.491, -2.117, 0.2004), (-7.716, 12.63, 0.2075), (-7.716, -2.117, 0.2075), (-7.906, 12.63, 0.2276), (-7.906, -2.117, 0.2276), (-8.034, 12.63, 0.2578), (-8.034, -2.117, 0.2578), (-8.079, 12.63, 0.2935), (-8.079, -2.117, 0.2935), (-8.034, 12.63, 0.3291), (-8.034, -2.117, 0.3291), (-7.906, 12.63, 0.3593), (-7.906, -2.117, 0.3593), (-7.716, 12.63, 0.3795), (-7.716, -2.117, 0.3795), (-7.491, 5.498, 0.3866), (-7.491, 5.017, 0.3866), (-7.266, 5.017, 0.3795), (-7.266, 5.498, 0.3795), (-7.076, 5.017, 0.3593), (-7.076, 5.498, 0.3593), (-6.948, 5.017, 0.3291), (-6.948, 5.498, 0.3291), (-6.904, 5.017, 0.2935), (-6.904, 5.498, 0.2935), (-6.948, 5.017, 0.2578), (-6.948, 5.498, 0.2578), (-7.076, 5.017, 0.2276), (-7.076, 5.498, 0.2276), (-7.266, 5.017, 0.2075), (-7.266, 5.498, 0.2075), (-7.491, 5.017, 0.2004), (-7.491, 5.498, 0.2004), (-7.716, 5.017, 0.2075), (-7.716, 5.498, 0.2075), (-7.906, 5.017, 0.2276), (-7.906, 5.498, 0.2276), (-8.034, 5.017, 0.2578), (-8.034, 5.498, 0.2578), (-8.079, 5.017, 0.2935), (-8.079, 5.498, 0.2935), (-8.034, 5.017, 0.3291), (-8.034, 5.498, 0.3291), (-7.906, 5.017, 0.3593), (-7.906, 5.498, 0.3593), (-7.716, 5.017, 0.3795), (-7.716, 5.498, 0.3795), (-7.491, 5.587, 0.421), (-7.491, 4.928, 0.421), (-7.183, 4.928, 0.4113), (-7.183, 5.587, 0.4113), (-6.922, 4.928, 0.3837), (-6.922, 5.587, 0.3837), (-6.747, 4.928, 0.3423), (-6.747, 5.587, 0.3423), (-6.686, 4.928, 0.2935), (-6.686, 5.587, 0.2935), (-6.747, 4.928, 0.2447), (-6.747, 5.587, 0.2447), (-6.922, 4.928, 0.2033), (-6.922, 5.587, 0.2033), (-7.183, 4.928, 0.1756), (-7.183, 5.587, 0.1756), (-7.491, 4.928, 0.1659), (-7.491, 5.587, 0.1659), (-7.799, 4.928, 0.1756), (-7.799, 5.587, 0.1756), (-8.06, 4.928, 0.2033), (-8.06, 5.587, 0.2033), (-8.235, 4.928, 0.2447), (-8.235, 5.587, 0.2447), (-8.296, 4.928, 0.2935), (-8.296, 5.587, 0.2935), (-8.235, 4.928, 0.3423), (-8.235, 5.587, 0.3423), (-8.06, 4.928, 0.3837), (-8.06, 5.587, 0.3837), (-7.799, 4.928, 0.4113), (-7.799, 5.587, 0.4113)], [], [(33, 1, 3, 34), (34, 3, 5, 36), (36, 5, 7, 38), (38, 7, 9, 40), (40, 9, 11, 42), (42, 11, 13, 44), (44, 13, 15, 46), (46, 15, 17, 48), (48, 17, 19, 50), (50, 19, 21, 52), (52, 21, 23, 54), (54, 23, 25, 56), (56, 25, 27, 58), (58, 27, 29, 60), (60, 29, 31, 62), (62, 31, 1, 33), (0, 32, 35, 2), (59, 57, 89, 91), (2, 35, 37, 4), (60, 62, 94, 92), (4, 37, 39, 6), (34, 36, 68, 66), (6, 39, 41, 8), (43, 41, 73, 75), (8, 41, 43, 10), (44, 46, 78, 76), (10, 43, 45, 12), (53, 51, 83, 85), (12, 45, 47, 14), (54, 56, 88, 86), (14, 47, 49, 16), (63, 61, 93, 95), (16, 49, 51, 18), (37, 35, 67, 69), (18, 51, 53, 20), (38, 40, 72, 70), (20, 53, 55, 22), (47, 45, 77, 79), (22, 55, 57, 24), (48, 50, 82, 80), (24, 57, 59, 26), (57, 55, 87, 89), (26, 59, 61, 28), (58, 60, 92, 90), (28, 61, 63, 30), (33, 34, 66, 65), (30, 63, 32, 0), (41, 39, 71, 73), (64, 65, 66, 67), (67, 66, 68, 69), (69, 68, 70, 71), (71, 70, 72, 73), (73, 72, 74, 75), (75, 74, 76, 77), (77, 76, 78, 79), (79, 78, 80, 81), (81, 80, 82, 83), (83, 82, 84, 85), (85, 84, 86, 87), (87, 86, 88, 89), (89, 88, 90, 91), (91, 90, 92, 93), (93, 92, 94, 95), (95, 94, 65, 64), (50, 52, 84, 82), (49, 47, 79, 81), (40, 42, 74, 72), (39, 37, 69, 71), (32, 63, 95, 64), (56, 58, 90, 88), (55, 53, 85, 87), (46, 48, 80, 78), (45, 43, 75, 77), (36, 38, 70, 68), (35, 32, 64, 67), (62, 33, 65, 94), (61, 59, 91, 93), (52, 54, 86, 84), (51, 49, 81, 83), (42, 44, 76, 74)])
me_cylinder_004.polygons.foreach_set('use_smooth', [True] * 80)
_uv = me_cylinder_004.uv_layers.new(name='UVMap')
_uv.uv.foreach_set('vector', [0.4737, 0.999, 0.00247, 0.997, 0.002482, 0.9128, 0.474, 0.915, 0.474, 0.915, 0.002482, 0.9128, 0.002491, 0.8413, 0.4754, 0.8392, 0.4754, 0.8392, 0.002491, 0.8413, 0.002499, 0.7942, 0.4776, 0.78, 0.4776, 0.78, 0.002499, 0.7942, 0.002472, 0.7569, 0.4794, 0.7525, 0.4794, 0.7525, 0.002472, 0.7569, 0.00244, 0.7122, 0.4776, 0.7256, 0.4776, 0.7256, 0.00244, 0.7122, 0.00245, 0.6633, 0.4755, 0.6667, 0.4755, 0.6667, 0.00245, 0.6633, 0.002463, 0.5915, 0.4741, 0.5923, 0.4741, 0.5923, 0.002463, 0.5915, 0.002476, 0.5068, 0.4734, 0.5092, 0.4731, 1.489, 0.002453, 1.487, 0.002465, 1.403, 0.4738, 1.405, 0.4738, 1.405, 0.002465, 1.403, 0.002476, 1.331, 0.4753, 1.33, 0.4753, 1.33, 0.002476, 1.331, 0.002484, 1.284, 0.4775, 1.27, 0.4775, 1.27, 0.002484, 1.284, 0.002459, 1.247, 0.4793, 1.243, 0.4793, 1.243, 0.002459, 1.247, 0.002429, 1.202, 0.4775, 1.216, 0.4775, 1.216, 0.002429, 1.202, 0.002441, 1.153, 0.4755, 1.157, 0.4755, 1.157, 0.002441, 1.153, 0.002455, 1.081, 0.4741, 1.083, 0.4741, 1.083, 0.002455, 1.081, 0.00247, 0.997, 0.4737, 0.999, 0.9975, 0.9973, 0.5264, 0.9955, 0.526, 0.9118, 0.9975, 0.9129, 0.5225, 1.214, 0.5207, 1.242, 0.5071, 1.245, 0.5082, 1.232, 0.9975, 0.9129, 0.526, 0.9118, 0.5246, 0.8373, 0.9976, 0.8411, 0.4755, 1.157, 0.4741, 1.083, 0.4806, 1.108, 0.4855, 1.194, 0.9976, 0.8411, 0.5246, 0.8373, 0.5226, 0.7784, 0.9976, 0.7922, 0.474, 0.915, 0.4754, 0.8392, 0.4855, 0.8012, 0.4805, 0.8897, 0.9976, 0.7922, 0.5226, 0.7784, 0.5208, 0.7514, 0.9975, 0.7475, 0.5226, 0.724, 0.5208, 0.7514, 0.5072, 0.754, 0.5083, 0.7416, 0.9975, 0.7475, 0.5208, 0.7514, 0.5226, 0.724, 0.9975, 0.7103, 0.4755, 0.6667, 0.4741, 0.5923, 0.4806, 0.6172, 0.4856, 0.7038, 0.9975, 0.7103, 0.5226, 0.724, 0.5248, 0.6648, 0.9975, 0.6632, 0.5246, 1.328, 0.526, 1.402, 0.5195, 1.377, 0.5145, 1.291, 0.9975, 0.6632, 0.5248, 0.6648, 0.5263, 0.589, 0.9975, 0.5917, 0.4775, 1.27, 0.4793, 1.243, 0.4929, 1.24, 0.4918, 1.253, 0.9975, 0.5917, 0.5263, 0.589, 0.527, 0.5051, 0.9975, 0.5075, 0.5261, 1.079, 0.5247, 1.155, 0.5145, 1.193, 0.5196, 1.105, 0.9975, 1.487, 0.5267, 1.485, 0.526, 1.402, 0.9975, 1.403, 0.5246, 0.8373, 0.526, 0.9118, 0.5195, 0.8865, 0.5146, 0.8001, 0.9975, 1.403, 0.526, 1.402, 0.5246, 1.328, 0.9976, 1.331, 0.4776, 0.78, 0.4794, 0.7525, 0.493, 0.7499, 0.4919, 0.7623, 0.9976, 1.331, 0.5246, 1.328, 0.5225, 1.269, 0.9976, 1.282, 0.5263, 0.589, 0.5248, 0.6648, 0.5147, 0.7027, 0.5197, 0.6139, 0.9976, 1.282, 0.5225, 1.269, 0.5207, 1.242, 0.9975, 1.237, 0.4731, 1.489, 0.4738, 1.405, 0.4803, 1.381, 0.4792, 1.491, 0.9975, 1.237, 0.5207, 1.242, 0.5225, 1.214, 0.9975, 1.2, 0.5207, 1.242, 0.5225, 1.269, 0.5081, 1.255, 0.5071, 1.245, 0.9975, 1.2, 0.5225, 1.214, 0.5247, 1.155, 0.9975, 1.153, 0.4775, 1.216, 0.4755, 1.157, 0.4855, 1.194, 0.4919, 1.23, 0.9975, 1.153, 0.5247, 1.155, 0.5261, 1.079, 0.9975, 1.082, 0.4737, 0.999, 0.474, 0.915, 0.4805, 0.8897, 0.4797, 0.9989, 0.9975, 1.082, 0.5261, 1.079, 0.5264, 0.9955, 0.9975, 0.9973, 0.5208, 0.7514, 0.5226, 0.7784, 0.5082, 0.7642, 0.5072, 0.754, 0.5204, 0.9955, 0.4797, 0.9989, 0.4805, 0.8897, 0.5195, 0.8865, 0.5195, 0.8865, 0.4805, 0.8897, 0.4855, 0.8012, 0.5146, 0.8001, 0.5146, 0.8001, 0.4855, 0.8012, 0.4919, 0.7623, 0.5082, 0.7642, 0.5082, 0.7642, 0.4919, 0.7623, 0.493, 0.7499, 0.5072, 0.754, 0.5072, 0.754, 0.493, 0.7499, 0.492, 0.7397, 0.5083, 0.7416, 0.5083, 0.7416, 0.492, 0.7397, 0.4856, 0.7038, 0.5147, 0.7027, 0.5147, 0.7027, 0.4856, 0.7038, 0.4806, 0.6172, 0.5197, 0.6139, 0.5197, 0.6139, 0.4806, 0.6172, 0.4794, 0.5072, 0.5208, 0.5031, 0.5207, 1.487, 0.4792, 1.491, 0.4803, 1.381, 0.5195, 1.377, 0.5195, 1.377, 0.4803, 1.381, 0.4854, 1.292, 0.5145, 1.291, 0.5145, 1.291, 0.4854, 1.292, 0.4918, 1.253, 0.5081, 1.255, 0.5081, 1.255, 0.4918, 1.253, 0.4929, 1.24, 0.5071, 1.245, 0.5071, 1.245, 0.4929, 1.24, 0.4919, 1.23, 0.5082, 1.232, 0.5082, 1.232, 0.4919, 1.23, 0.4855, 1.194, 0.5145, 1.193, 0.5145, 1.193, 0.4855, 1.194, 0.4806, 1.108, 0.5196, 1.105, 0.5196, 1.105, 0.4806, 1.108, 0.4797, 0.9989, 0.5204, 0.9955, 0.4738, 1.405, 0.4753, 1.33, 0.4854, 1.292, 0.4803, 1.381, 0.527, 0.5051, 0.5263, 0.589, 0.5197, 0.6139, 0.5208, 0.5031, 0.4794, 0.7525, 0.4776, 0.7256, 0.492, 0.7397, 0.493, 0.7499, 0.5226, 0.7784, 0.5246, 0.8373, 0.5146, 0.8001, 0.5082, 0.7642, 0.5264, 0.9955, 0.5261, 1.079, 0.5196, 1.105, 0.5204, 0.9955, 0.4793, 1.243, 0.4775, 1.216, 0.4919, 1.23, 0.4929, 1.24, 0.5225, 1.269, 0.5246, 1.328, 0.5145, 1.291, 0.5081, 1.255, 0.4741, 0.5923, 0.4734, 0.5092, 0.4794, 0.5072, 0.4806, 0.6172, 0.5248, 0.6648, 0.5226, 0.724, 0.5083, 0.7416, 0.5147, 0.7027, 0.4754, 0.8392, 0.4776, 0.78, 0.4919, 0.7623, 0.4855, 0.8012, 0.526, 0.9118, 0.5264, 0.9955, 0.5204, 0.9955, 0.5195, 0.8865, 0.4741, 1.083, 0.4737, 0.999, 0.4797, 0.9989, 0.4806, 1.108, 0.5247, 1.155, 0.5225, 1.214, 0.5082, 1.232, 0.5145, 1.193, 0.4753, 1.33, 0.4775, 1.27, 0.4918, 1.253, 0.4854, 1.292, 0.526, 1.402, 0.5267, 1.485, 0.5207, 1.487, 0.5195, 1.377, 0.4776, 0.7256, 0.4755, 0.6667, 0.4856, 0.7038, 0.492, 0.7397])
me_cylinder_004.materials.append(mat_material_006)
me_cylinder_004.use_remesh_preserve_volume = False
me_cylinder_004.use_remesh_preserve_attributes = False
me_cylinder_004.use_mirror_vertex_groups = False
me_cylinder_004.update()
me_plane_002 = bpy.data.meshes.new('Plane.002')
me_plane_002.from_pydata([(-13.86, -3.935, 0.2835), (-14.23, -3.935, 0.2835), (-13.92, -3.935, 0.8991), (-14.23, -3.935, 0.8991), (-13.86, -3.935, 0.3526), (-13.92, -3.935, 0.72), (-14.14, -3.935, 0.6396), (-14.14, -3.935, 0.433), (-13.86, 4.03, 0.2835), (-14.23, 4.03, 0.2835), (-13.92, 4.03, 0.8991), (-14.23, 4.03, 0.8991), (-13.86, 4.03, 0.3526), (-13.92, 4.03, 0.72), (-14.14, 4.03, 0.6396), (-14.14, 4.03, 0.433), (-13.47, 0.4869, 0.08347), (-13.47, -0.4676, 0.08347), (-13.47, 0.4869, 0.2811), (-13.47, -0.4676, 0.2811), (-13.8, 0.4869, 0.2811), (-13.8, 0.4869, 0.08347), (-13.8, -0.4676, 0.2811), (-13.8, -0.4676, 0.08347), (-13.73, 0.4869, 0.2811), (-13.73, -0.4676, 0.08347), (-13.73, 0.4869, 0.08347), (-13.73, -0.4676, 0.2811), (-13.8, 0.4869, 0.4399), (-13.8, -0.4676, 0.4399), (-13.73, 0.4869, 0.4399), (-13.73, -0.4676, 0.4399), (-13.6, -0.2991, 0.3246), (-13.6, -0.2026, 0.3246), (-13.67, -0.2693, 0.3246), (-13.64, -0.3771, 0.3246), (-13.55, -0.3771, 0.3246), (-13.53, -0.2693, 0.3246), (-13.6, -0.2991, 0.2324), (-13.6, -0.2026, 0.2324), (-13.67, -0.2693, 0.2324), (-13.64, -0.3771, 0.2324), (-13.55, -0.3771, 0.2324), (-13.53, -0.2693, 0.2324), (-13.6, 0.3331, 0.2324), (-13.66, 0.3941, 0.2324), (-13.66, 0.2809, 0.2324), (-13.58, 0.2398, 0.2324), (-13.52, 0.3276, 0.2324), (-13.57, 0.4229, 0.2324), (-13.6, 0.3331, 0.3189), (-13.66, 0.3941, 0.3189), (-13.66, 0.2809, 0.3189), (-13.58, 0.2398, 0.3189), (-13.52, 0.3276, 0.3189), (-13.57, 0.4229, 0.3189), (-13.63, -0.1281, 0.4432), (-13.91, -0.1281, 0.3921), (-13.63, 0.1429, 0.4432), (-13.91, 0.1429, 0.3921), (-13.63, -0.1281, 0.3681), (-13.63, 0.1429, 0.3681), (-13.79, -0.1281, 0.3684), (-13.79, 0.1429, 0.3684), (-13.79, -0.1281, 0.3023), (-13.79, 0.1429, 0.3023), (-13.58, -0.1281, 0.3023), (-13.58, 0.1429, 0.3023), (-13.58, -0.1281, 0.4949), (-13.58, 0.1429, 0.4949), (-13.94, -0.1281, 0.4397), (-13.94, 0.1429, 0.4397), (-13.81, -0.1281, 0.461), (-13.81, 0.1429, 0.461), (-13.83, -0.1281, 0.5325), (-13.83, 0.1429, 0.5325), (-13.69, 0.1429, 0.5344), (-13.72, -0.1281, 0.461), (-13.72, 0.1429, 0.461), (-13.69, -0.1281, 0.5344), (-14.61, -3.935, 0.2835), (-14.23, -3.935, 0.2835), (-14.55, -3.935, 0.8991), (-14.24, -3.935, 0.8991), (-14.61, -3.935, 0.3526), (-14.55, -3.935, 0.72), (-14.33, -3.935, 0.6396), (-14.33, -3.935, 0.433), (-14.61, 4.03, 0.2835), (-14.23, 4.03, 0.2835), (-14.55, 4.03, 0.8991), (-14.24, 4.03, 0.8991), (-14.61, 4.03, 0.3526), (-14.55, 4.03, 0.72), (-14.33, 4.03, 0.6396), (-14.33, 4.03, 0.433), (-14.23, -0.4676, 0.08347), (-14.23, 0.4869, 0.08347), (-15.0, 0.4869, 0.08347), (-15.0, -0.4676, 0.08347), (-14.23, -0.4676, 0.2811), (-14.23, 0.4869, 0.2811), (-15.0, 0.4869, 0.2811), (-15.0, -0.4676, 0.2811), (-14.67, 0.4869, 0.2811), (-14.67, 0.4869, 0.08347), (-14.67, -0.4676, 0.2811), (-14.67, -0.4676, 0.08347), (-14.74, 0.4869, 0.2811), (-14.74, -0.4676, 0.08347), (-14.74, 0.4869, 0.08347), (-14.74, -0.4676, 0.2811), (-14.67, 0.4869, 0.4399), (-14.67, -0.4676, 0.4399), (-14.74, 0.4869, 0.4399), (-14.74, -0.4676, 0.4399), (-14.87, -0.2991, 0.3246), (-14.87, -0.2026, 0.3246), (-14.8, -0.2693, 0.3246), (-14.83, -0.3771, 0.3246), (-14.91, -0.3771, 0.3246), (-14.94, -0.2693, 0.3246), (-14.87, -0.2991, 0.2324), (-14.87, -0.2026, 0.2324), (-14.8, -0.2693, 0.2324), (-14.83, -0.3771, 0.2324), (-14.91, -0.3771, 0.2324), (-14.94, -0.2693, 0.2324), (-14.87, 0.3331, 0.2324), (-14.81, 0.3941, 0.2324), (-14.81, 0.2809, 0.2324), (-14.89, 0.2398, 0.2324), (-14.95, 0.3276, 0.2324), (-14.9, 0.4229, 0.2324), (-14.87, 0.3331, 0.3189), (-14.81, 0.3941, 0.3189), (-14.81, 0.2809, 0.3189), (-14.89, 0.2398, 0.3189), (-14.95, 0.3276, 0.3189), (-14.9, 0.4229, 0.3189), (-14.84, -0.1281, 0.4432), (-14.56, -0.1281, 0.3921), (-14.84, 0.1429, 0.4432), (-14.56, 0.1429, 0.3921), (-14.84, -0.1281, 0.3681), (-14.84, 0.1429, 0.3681), (-14.68, -0.1281, 0.3684), (-14.68, 0.1429, 0.3684), (-14.68, -0.1281, 0.3023), (-14.68, 0.1429, 0.3023), (-14.89, -0.1281, 0.3023), (-14.89, 0.1429, 0.3023), (-14.89, -0.1281, 0.4949), (-14.89, 0.1429, 0.4949), (-14.53, -0.1281, 0.4397), (-14.53, 0.1429, 0.4397), (-14.66, -0.1281, 0.461), (-14.66, 0.1429, 0.461), (-14.64, -0.1281, 0.5325), (-14.64, 0.1429, 0.5325), (-14.78, 0.1429, 0.5344), (-14.74, -0.1281, 0.461), (-14.74, 0.1429, 0.461), (-14.78, -0.1281, 0.5344)], [], [(6, 7, 15, 14), (2, 5, 13, 10), (5, 6, 14, 13), (3, 2, 10, 11), (4, 7, 15, 12), (1, 0, 8, 9), (0, 4, 12, 8), (24, 18, 16, 26), (18, 19, 17, 16), (22, 100, 96, 23), (25, 26, 16, 17), (22, 20, 101, 100), (101, 20, 21, 97), (27, 22, 23, 25), (96, 97, 21, 23), (20, 22, 29, 28), (20, 24, 26, 21), (23, 21, 26, 25), (19, 27, 25, 17), (19, 18, 24, 27), (31, 30, 28, 29), (22, 27, 31, 29), (27, 24, 30, 31), (24, 20, 28, 30), (32, 34, 33), (32, 35, 34), (32, 36, 35), (32, 37, 36), (32, 33, 37), (38, 39, 40), (38, 40, 41), (38, 41, 42), (38, 42, 43), (38, 43, 39), (36, 37, 43, 42), (33, 34, 40, 39), (35, 36, 42, 41), (37, 33, 39, 43), (34, 35, 41, 40), (44, 46, 45), (44, 47, 46), (44, 48, 47), (44, 49, 48), (44, 45, 49), (50, 51, 52), (50, 52, 53), (50, 53, 54), (50, 54, 55), (50, 55, 51), (46, 47, 53, 52), (48, 49, 55, 54), (45, 46, 52, 51), (47, 48, 54, 53), (49, 45, 51, 55), (77, 56, 58, 78), (58, 56, 60, 61), (61, 60, 62, 63), (63, 62, 64, 65), (65, 64, 66, 67), (67, 66, 68, 69), (75, 74, 70, 71), (60, 66, 64, 62), (56, 68, 66, 60), (74, 72, 57, 70), (73, 75, 71, 59), (61, 67, 69, 58), (63, 65, 67, 61), (57, 72, 73, 59), (76, 79, 74, 75), (79, 77, 72, 74), (78, 76, 75, 73), (72, 77, 78, 73), (69, 68, 79, 76), (68, 56, 77, 79), (58, 69, 76, 78), (86, 94, 95, 87), (82, 90, 93, 85), (85, 93, 94, 86), (83, 91, 90, 82), (84, 92, 95, 87), (81, 89, 88, 80), (80, 88, 92, 84), (100, 96, 97, 101), (108, 110, 98, 102), (102, 98, 99, 103), (106, 107, 96, 100), (109, 99, 98, 110), (106, 100, 101, 104), (101, 97, 105, 104), (111, 109, 107, 106), (96, 107, 105, 97), (104, 112, 113, 106), (104, 105, 110, 108), (107, 109, 110, 105), (103, 99, 109, 111), (103, 111, 108, 102), (115, 113, 112, 114), (106, 113, 115, 111), (111, 115, 114, 108), (108, 114, 112, 104), (116, 117, 118), (116, 118, 119), (116, 119, 120), (116, 120, 121), (116, 121, 117), (122, 124, 123), (122, 125, 124), (122, 126, 125), (122, 127, 126), (122, 123, 127), (120, 126, 127, 121), (117, 123, 124, 118), (119, 125, 126, 120), (121, 127, 123, 117), (118, 124, 125, 119), (128, 129, 130), (128, 130, 131), (128, 131, 132), (128, 132, 133), (128, 133, 129), (134, 136, 135), (134, 137, 136), (134, 138, 137), (134, 139, 138), (134, 135, 139), (130, 136, 137, 131), (132, 138, 139, 133), (129, 135, 136, 130), (131, 137, 138, 132), (133, 139, 135, 129), (161, 162, 142, 140), (142, 145, 144, 140), (145, 147, 146, 144), (147, 149, 148, 146), (149, 151, 150, 148), (151, 153, 152, 150), (159, 155, 154, 158), (144, 146, 148, 150), (140, 144, 150, 152), (158, 154, 141, 156), (157, 143, 155, 159), (145, 142, 153, 151), (147, 145, 151, 149), (141, 143, 157, 156), (160, 159, 158, 163), (163, 158, 156, 161), (162, 157, 159, 160), (156, 157, 162, 161), (153, 160, 163, 152), (152, 163, 161, 140), (142, 162, 160, 153)])
me_plane_002.materials.append(mat_rail)
me_plane_002.use_remesh_preserve_volume = False
me_plane_002.use_remesh_preserve_attributes = False
me_plane_002.use_mirror_vertex_groups = False
me_plane_002.update()
me_plane = bpy.data.meshes.new('Plane')
me_plane.from_pydata([(1.0, -1.0, 0.0), (-1.0, -1.0, 0.0), (1.0, 1.0, 0.0), (-1.0, 1.0, 0.0)], [], [(1, 0, 2, 3)])
_uv = me_plane.uv_layers.new(name='UVMap')
_uv.uv.foreach_set('vector', [-0.4247, 0.9996, -0.4247, -0.0004929, 1.419, -0.0004928, 1.419, 0.9996])
me_plane.materials.append(mat_material_005)
me_plane.use_remesh_preserve_volume = False
me_plane.use_remesh_preserve_attributes = False
me_plane.use_mirror_vertex_groups = False
me_plane.update()
me_plane_001 = bpy.data.meshes.new('Plane.001')
me_plane_001.from_pydata([(8.298, -8.266, -0.7694), (7.3, -8.266, -0.7694), (7.953, -8.266, 1.0), (7.3, -8.266, 1.0), (8.298, -8.266, -0.6246), (7.953, -8.266, 0.6246), (7.499, -8.266, 0.4562), (7.499, -8.266, -0.4562), (8.298, 8.423, -0.7694), (7.3, 8.423, -0.7694), (7.953, 8.423, 1.0), (7.3, 8.423, 1.0), (8.298, 8.423, -0.6246), (7.953, 8.423, 0.6246), (7.499, 8.423, 0.4562), (7.499, 8.423, -0.4562), (9.316, 1.0, -1.189), (9.316, -1.0, -1.189), (9.316, 1.0, -0.7743), (9.316, -1.0, -0.7743), (8.45, 1.0, -0.7743), (8.45, 1.0, -1.189), (8.45, -1.0, -0.7743), (8.45, -1.0, -1.189), (8.638, 1.0, -0.7743), (8.638, -1.0, -1.189), (8.638, 1.0, -1.189), (8.638, -1.0, -0.7743), (8.45, 1.0, -0.4417), (8.45, -1.0, -0.4417), (8.638, 1.0, -0.4417), (8.638, -1.0, -0.4417), (8.977, -0.6469, -0.6832), (8.977, -0.4448, -0.6832), (8.785, -0.5845, -0.6832), (8.859, -0.8104, -0.6832), (9.096, -0.8104, -0.6832), (9.169, -0.5845, -0.6832), (8.977, -0.6469, -0.8765), (8.977, -0.4448, -0.8765), (8.785, -0.5845, -0.8765), (8.859, -0.8104, -0.8765), (9.096, -0.8104, -0.8765), (9.169, -0.5845, -0.8765), (8.977, 0.6777, -0.8765), (8.821, 0.8056, -0.8765), (8.807, 0.5685, -0.8765), (9.029, 0.4823, -0.8765), (9.179, 0.6662, -0.8765), (9.051, 0.866, -0.8765), (8.977, 0.6777, -0.6952), (8.821, 0.8056, -0.6952), (8.807, 0.5685, -0.6952), (9.029, 0.4823, -0.6952), (9.179, 0.6662, -0.6952), (9.051, 0.866, -0.6952), (8.908, -0.2886, -0.4348), (8.159, -0.2886, -0.5418), (8.908, 0.2793, -0.4348), (8.159, 0.2793, -0.5418), (8.907, -0.2886, -0.5921), (8.907, 0.2793, -0.5921), (8.463, -0.2886, -0.5914), (8.463, 0.2793, -0.5914), (8.472, -0.2886, -0.7301), (8.472, 0.2793, -0.7301), (9.036, -0.2886, -0.7301), (9.036, 0.2793, -0.7301), (9.035, -0.2886, -0.3264), (9.035, 0.2793, -0.3264), (8.082, -0.2886, -0.442), (8.082, 0.2793, -0.442), (8.419, -0.2886, -0.3974), (8.419, 0.2793, -0.3974), (8.375, -0.2886, -0.2475), (8.375, 0.2793, -0.2475), (8.737, 0.2793, -0.2436), (8.644, -0.2886, -0.3974), (8.644, 0.2793, -0.3974), (8.737, -0.2886, -0.2436), (6.298, -8.266, -0.7694), (7.297, -8.266, -0.7694), (6.644, -8.266, 1.0), (7.297, -8.266, 1.0), (6.298, -8.266, -0.6246), (6.644, -8.266, 0.6246), (7.098, -8.266, 0.4562), (7.098, -8.266, -0.4562), (6.298, 8.423, -0.7694), (7.297, 8.423, -0.7694), (6.644, 8.423, 1.0), (7.297, 8.423, 1.0), (6.298, 8.423, -0.6246), (6.644, 8.423, 0.6246), (7.098, 8.423, 0.4562), (7.098, 8.423, -0.4562), (7.298, -1.0, -1.189), (7.298, 1.0, -1.189), (5.281, 1.0, -1.189), (5.281, -1.0, -1.189), (7.298, -1.0, -0.7743), (7.298, 1.0, -0.7743), (5.281, 1.0, -0.7743), (5.281, -1.0, -0.7743), (6.147, 1.0, -0.7743), (6.147, 1.0, -1.189), (6.147, -1.0, -0.7743), (6.147, -1.0, -1.189), (5.959, 1.0, -0.7743), (5.959, -1.0, -1.189), (5.959, 1.0, -1.189), (5.959, -1.0, -0.7743), (6.147, 1.0, -0.4417), (6.147, -1.0, -0.4417), (5.959, 1.0, -0.4417), (5.959, -1.0, -0.4417), (5.62, -0.6469, -0.6832), (5.62, -0.4448, -0.6832), (5.812, -0.5845, -0.6832), (5.738, -0.8104, -0.6832), (5.501, -0.8104, -0.6832), (5.427, -0.5845, -0.6832), (5.62, -0.6469, -0.8765), (5.62, -0.4448, -0.8765), (5.812, -0.5845, -0.8765), (5.738, -0.8104, -0.8765), (5.501, -0.8104, -0.8765), (5.427, -0.5845, -0.8765), (5.62, 0.6777, -0.8765), (5.776, 0.8056, -0.8765), (5.79, 0.5685, -0.8765), (5.568, 0.4823, -0.8765), (5.418, 0.6662, -0.8765), (5.546, 0.866, -0.8765), (5.62, 0.6777, -0.6952), (5.776, 0.8056, -0.6952), (5.79, 0.5685, -0.6952), (5.568, 0.4823, -0.6952), (5.418, 0.6662, -0.6952), (5.546, 0.866, -0.6952), (5.689, -0.2886, -0.4348), (6.438, -0.2886, -0.5418), (5.689, 0.2793, -0.4348), (6.438, 0.2793, -0.5418), (5.69, -0.2886, -0.5921), (5.69, 0.2793, -0.5921), (6.134, -0.2886, -0.5914), (6.134, 0.2793, -0.5914), (6.125, -0.2886, -0.7301), (6.125, 0.2793, -0.7301), (5.561, -0.2886, -0.7301), (5.561, 0.2793, -0.7301), (5.562, -0.2886, -0.3264), (5.562, 0.2793, -0.3264), (6.515, -0.2886, -0.442), (6.515, 0.2793, -0.442), (6.178, -0.2886, -0.3974), (6.178, 0.2793, -0.3974), (6.222, -0.2886, -0.2475), (6.222, 0.2793, -0.2475), (5.86, 0.2793, -0.2436), (5.953, -0.2886, -0.3974), (5.953, 0.2793, -0.3974), (5.86, -0.2886, -0.2436)], [], [(6, 7, 15, 14), (2, 5, 13, 10), (5, 6, 14, 13), (3, 2, 10, 11), (4, 7, 15, 12), (1, 0, 8, 9), (0, 4, 12, 8), (24, 18, 16, 26), (18, 19, 17, 16), (22, 100, 96, 23), (25, 26, 16, 17), (22, 20, 101, 100), (101, 20, 21, 97), (27, 22, 23, 25), (96, 97, 21, 23), (20, 22, 29, 28), (20, 24, 26, 21), (23, 21, 26, 25), (19, 27, 25, 17), (19, 18, 24, 27), (31, 30, 28, 29), (22, 27, 31, 29), (27, 24, 30, 31), (24, 20, 28, 30), (32, 34, 33), (32, 35, 34), (32, 36, 35), (32, 37, 36), (32, 33, 37), (38, 39, 40), (38, 40, 41), (38, 41, 42), (38, 42, 43), (38, 43, 39), (36, 37, 43, 42), (33, 34, 40, 39), (35, 36, 42, 41), (37, 33, 39, 43), (34, 35, 41, 40), (44, 46, 45), (44, 47, 46), (44, 48, 47), (44, 49, 48), (44, 45, 49), (50, 51, 52), (50, 52, 53), (50, 53, 54), (50, 54, 55), (50, 55, 51), (46, 47, 53, 52), (48, 49, 55, 54), (45, 46, 52, 51), (47, 48, 54, 53), (49, 45, 51, 55), (77, 56, 58, 78), (58, 56, 60, 61), (61, 60, 62, 63), (63, 62, 64, 65), (65, 64, 66, 67), (67, 66, 68, 69), (75, 74, 70, 71), (60, 66, 64, 62), (56, 68, 66, 60), (74, 72, 57, 70), (73, 75, 71, 59), (61, 67, 69, 58), (63, 65, 67, 61), (57, 72, 73, 59), (76, 79, 74, 75), (79, 77, 72, 74), (78, 76, 75, 73), (72, 77, 78, 73), (69, 68, 79, 76), (68, 56, 77, 79), (58, 69, 76, 78), (86, 94, 95, 87), (82, 90, 93, 85), (85, 93, 94, 86), (83, 91, 90, 82), (84, 92, 95, 87), (81, 89, 88, 80), (80, 88, 92, 84), (100, 96, 97, 101), (108, 110, 98, 102), (102, 98, 99, 103), (106, 107, 96, 100), (109, 99, 98, 110), (106, 100, 101, 104), (101, 97, 105, 104), (111, 109, 107, 106), (96, 107, 105, 97), (104, 112, 113, 106), (104, 105, 110, 108), (107, 109, 110, 105), (103, 99, 109, 111), (103, 111, 108, 102), (115, 113, 112, 114), (106, 113, 115, 111), (111, 115, 114, 108), (108, 114, 112, 104), (116, 117, 118), (116, 118, 119), (116, 119, 120), (116, 120, 121), (116, 121, 117), (122, 124, 123), (122, 125, 124), (122, 126, 125), (122, 127, 126), (122, 123, 127), (120, 126, 127, 121), (117, 123, 124, 118), (119, 125, 126, 120), (121, 127, 123, 117), (118, 124, 125, 119), (128, 129, 130), (128, 130, 131), (128, 131, 132), (128, 132, 133), (128, 133, 129), (134, 136, 135), (134, 137, 136), (134, 138, 137), (134, 139, 138), (134, 135, 139), (130, 136, 137, 131), (132, 138, 139, 133), (129, 135, 136, 130), (131, 137, 138, 132), (133, 139, 135, 129), (161, 162, 142, 140), (142, 145, 144, 140), (145, 147, 146, 144), (147, 149, 148, 146), (149, 151, 150, 148), (151, 153, 152, 150), (159, 155, 154, 158), (144, 146, 148, 150), (140, 144, 150, 152), (158, 154, 141, 156), (157, 143, 155, 159), (145, 142, 153, 151), (147, 145, 151, 149), (141, 143, 157, 156), (160, 159, 158, 163), (163, 158, 156, 161), (162, 157, 159, 160), (156, 157, 162, 161), (153, 160, 163, 152), (152, 163, 161, 140), (142, 162, 160, 153)])
me_plane_001.polygons.foreach_set('material_index', [0, 0, 0, 1, 0, 0, 0, 0, 0, 0, 0, 0, 0, 0, 0, 0, 0, 0, 0, 0, 0, 0, 0, 0, 0, 0, 0, 0, 0, 0, 0, 0, 0, 0, 0, 0, 0, 0, 0, 0, 0, 0, 0, 0, 0, 0, 0, 0, 0, 0, 0, 0, 0, 0, 0, 2, 2, 0, 0, 2, 2, 2, 2, 2, 0, 0, 0, 0, 2, 2, 0, 0, 2, 2, 0, 0, 0, 0, 1, 0, 0, 0, 0, 0, 0, 0, 0, 0, 0, 0, 0, 0, 0, 0, 0, 0, 0, 0, 0, 0, 0, 0, 0, 0, 0, 0, 0, 0, 0, 0, 0, 0, 0, 0, 0, 0, 0, 0, 0, 0, 0, 0, 0, 0, 0, 0, 0, 0, 0, 0, 0, 0, 2, 0, 2, 2, 2, 2, 2, 2, 0, 0, 0, 0, 2, 2, 0, 0, 2, 2, 0])
me_plane_001.materials.append(mat_rail)
me_plane_001.materials.append(mat_rail_top)
me_plane_001.materials.append(mat_material_002)
me_plane_001.use_remesh_preserve_volume = False
me_plane_001.use_remesh_preserve_attributes = False
me_plane_001.use_mirror_vertex_groups = False
me_plane_001.update()
me_cylinder_001 = bpy.data.meshes.new('Cylinder.001')
me_cylinder_001.from_pydata([(0.0, 1.0, 1.0), (0.0, -1.0, 1.0), (0.09802, 1.0, 0.9952), (0.09802, -1.0, 0.9952), (0.1951, 1.0, 0.9808), (0.1951, -1.0, 0.9808), (0.2903, 1.0, 0.9569), (0.2903, -1.0, 0.9569), (0.3827, 1.0, 0.9239), (0.3827, -1.0, 0.9239), (0.4714, 1.0, 0.8819), (0.4714, -1.0, 0.8819), (0.5556, 1.0, 0.8315), (0.5556, -1.0, 0.8315), (0.6344, 1.0, 0.773), (0.6344, -1.0, 0.773), (0.7071, 1.0, 0.7071), (0.7071, -1.0, 0.7071), (0.773, 1.0, 0.6344), (0.773, -1.0, 0.6344), (0.8315, 1.0, 0.5556), (0.8315, -1.0, 0.5556), (0.8819, 1.0, 0.4714), (0.8819, -1.0, 0.4714), (0.9239, 1.0, 0.3827), (0.9239, -1.0, 0.3827), (0.9569, 1.0, 0.2903), (0.9569, -1.0, 0.2903), (0.9808, 1.0, 0.1951), (0.9808, -1.0, 0.1951), (0.9952, 1.0, 0.09802), (0.9952, -1.0, 0.09802), (1.0, 1.0, -2.384e-07), (1.0, -1.0, -8.742e-08), (0.9952, 1.0, -0.09802), (0.9952, -1.0, -0.09802), (0.9808, 1.0, -0.1951), (0.9808, -1.0, -0.1951), (0.9569, 1.0, -0.2903), (0.9569, -1.0, -0.2903), (0.9239, 1.0, -0.3827), (0.9239, -1.0, -0.3827), (0.8819, 1.0, -0.4714), (0.8819, -1.0, -0.4714), (0.8315, 1.0, -0.5556), (0.8315, -1.0, -0.5556), (0.773, 1.0, -0.6344), (0.773, -1.0, -0.6344), (0.7071, 1.0, -0.7071), (0.7071, -1.0, -0.7071), (-0.7071, 1.0, -0.7071), (-0.7071, -1.0, -0.7071), (-0.773, 1.0, -0.6344), (-0.773, -1.0, -0.6344), (-0.8315, 1.0, -0.5556), (-0.8315, -1.0, -0.5556), (-0.8819, 1.0, -0.4714), (-0.8819, -1.0, -0.4714), (-0.9239, 1.0, -0.3827), (-0.9239, -1.0, -0.3827), (-0.9569, 1.0, -0.2903), (-0.9569, -1.0, -0.2903), (-0.9808, 1.0, -0.1951), (-0.9808, -1.0, -0.1951), (-0.9952, 1.0, -0.09802), (-0.9952, -1.0, -0.09802), (-1.0, 1.0, -5.404e-07), (-1.0, -1.0, -3.894e-07), (-0.9952, 1.0, 0.09802), (-0.9952, -1.0, 0.09802), (-0.9808, 1.0, 0.1951), (-0.9808, -1.0, 0.1951), (-0.9569, 1.0, 0.2903), (-0.9569, -1.0, 0.2903), (-0.9239, 1.0, 0.3827), (-0.9239, -1.0, 0.3827), (-0.8819, 1.0, 0.4714), (-0.8819, -1.0, 0.4714), (-0.8315, 1.0, 0.5556), (-0.8315, -1.0, 0.5556), (-0.773, 1.0, 0.6344), (-0.773, -1.0, 0.6344), (-0.7071, 1.0, 0.7071), (-0.7071, -1.0, 0.7071), (-0.6344, 1.0, 0.773), (-0.6344, -1.0, 0.773), (-0.5556, 1.0, 0.8315), (-0.5556, -1.0, 0.8315), (-0.4714, 1.0, 0.8819), (-0.4714, -1.0, 0.8819), (-0.3827, 1.0, 0.9239), (-0.3827, -1.0, 0.9239), (-0.2903, 1.0, 0.9569), (-0.2903, -1.0, 0.9569), (-0.1951, 1.0, 0.9808), (-0.1951, -1.0, 0.9808), (-0.09802, 1.0, 0.9952), (-0.09802, -1.0, 0.9952)], [], [(0, 1, 3, 2), (2, 3, 5, 4), (4, 5, 7, 6), (6, 7, 9, 8), (8, 9, 11, 10), (10, 11, 13, 12), (12, 13, 15, 14), (14, 15, 17, 16), (16, 17, 19, 18), (18, 19, 21, 20), (20, 21, 23, 22), (22, 23, 25, 24), (24, 25, 27, 26), (26, 27, 29, 28), (28, 29, 31, 30), (30, 31, 33, 32), (32, 33, 35, 34), (34, 35, 37, 36), (36, 37, 39, 38), (38, 39, 41, 40), (40, 41, 43, 42), (42, 43, 45, 44), (44, 45, 47, 46), (46, 47, 49, 48), (50, 51, 53, 52), (52, 53, 55, 54), (54, 55, 57, 56), (56, 57, 59, 58), (58, 59, 61, 60), (60, 61, 63, 62), (62, 63, 65, 64), (64, 65, 67, 66), (66, 67, 69, 68), (68, 69, 71, 70), (70, 71, 73, 72), (72, 73, 75, 74), (74, 75, 77, 76), (76, 77, 79, 78), (78, 79, 81, 80), (80, 81, 83, 82), (82, 83, 85, 84), (84, 85, 87, 86), (86, 87, 89, 88), (88, 89, 91, 90), (90, 91, 93, 92), (92, 93, 95, 94), (94, 95, 97, 96), (96, 97, 1, 0)])
me_cylinder_001.polygons.foreach_set('use_smooth', [True] * 48)
_uv = me_cylinder_001.uv_layers.new(name='UVMap')
_uv.uv.foreach_set('vector', [0.9906, 0.5, 0.00938, 0.5, 0.00938, 0.4622, 0.9906, 0.4622, 0.9906, 0.4622, 0.00938, 0.4622, 0.00938, 0.4243, 0.9906, 0.4243, 0.9906, 0.4243, 0.00938, 0.4243, 0.00938, 0.3865, 0.9906, 0.3865, 0.9906, 0.3865, 0.00938, 0.3865, 0.00938, 0.3486, 0.9906, 0.3486, 0.9906, 0.3486, 0.00938, 0.3486, 0.00938, 0.3108, 0.9906, 0.3108, 0.9906, 0.3108, 0.00938, 0.3108, 0.00938, 0.273, 0.9906, 0.273, 0.9906, 0.273, 0.00938, 0.273, 0.00938, 0.2351, 0.9906, 0.2351, 0.9906, 0.2351, 0.00938, 0.2351, 0.00938, 0.1973, 0.9906, 0.1973, 0.9906, 0.1973, 0.00938, 0.1973, 0.00938, 0.1595, 0.9906, 0.1595, 0.9906, 0.1595, 0.00938, 0.1595, 0.00938, 0.1216, 0.9906, 0.1216, 0.9906, 0.1216, 0.00938, 0.1216, 0.00938, 0.08378, 0.9906, 0.08378, 0.9906, 0.08378, 0.00938, 0.08378, 0.00938, 0.04594, 0.9906, 0.04594, 0.9906, 0.04594, 0.00938, 0.04594, 0.00938, 0.008103, 0.9906, 0.008103, 0.9906, 0.008103, 0.00938, 0.008103, 0.00938, -0.02974, 0.9906, -0.02974, 0.9906, -0.02974, 0.00938, -0.02974, 0.00938, -0.06757, 0.9906, -0.06757, 0.9906, -0.06757, 0.00938, -0.06757, 0.00938, -0.1054, 0.9906, -0.1054, 0.9906, -0.1054, 0.00938, -0.1054, 0.00938, -0.1433, 0.9906, -0.1433, 0.9906, -0.1433, 0.00938, -0.1433, 0.00938, -0.1811, 0.9906, -0.1811, 0.9906, -0.1811, 0.00938, -0.1811, 0.00938, -0.2189, 0.9906, -0.2189, 0.9906, -0.2189, 0.00938, -0.2189, 0.00938, -0.2568, 0.9906, -0.2568, 0.9906, -0.2568, 0.00938, -0.2568, 0.00938, -0.2946, 0.9906, -0.2946, 0.9906, -0.2946, 0.00938, -0.2946, 0.00938, -0.3324, 0.9906, -0.3324, 0.9906, -0.3324, 0.00938, -0.3324, 0.00938, -0.3703, 0.9906, -0.3703, 0.9906, -0.3703, 0.00938, -0.3703, 0.00938, -0.4081, 0.9906, -0.4081, 0.9906, 1.408, 0.00938, 1.408, 0.00938, 1.37, 0.9906, 1.37, 0.9906, 1.37, 0.00938, 1.37, 0.00938, 1.332, 0.9906, 1.332, 0.9906, 1.332, 0.00938, 1.332, 0.00938, 1.295, 0.9906, 1.295, 0.9906, 1.295, 0.00938, 1.295, 0.00938, 1.257, 0.9906, 1.257, 0.9906, 1.257, 0.00938, 1.257, 0.00938, 1.219, 0.9906, 1.219, 0.9906, 1.219, 0.00938, 1.219, 0.00938, 1.181, 0.9906, 1.181, 0.9906, 1.181, 0.00938, 1.181, 0.00938, 1.143, 0.9906, 1.143, 0.9906, 1.143, 0.00938, 1.143, 0.00938, 1.105, 0.9906, 1.105, 0.9906, 1.105, 0.00938, 1.105, 0.00938, 1.068, 0.9906, 1.068, 0.9906, 1.068, 0.00938, 1.068, 0.00938, 1.03, 0.9906, 1.03, 0.9906, 1.03, 0.00938, 1.03, 0.00938, 0.9919, 0.9906, 0.9919, 0.9906, 0.9919, 0.00938, 0.9919, 0.00938, 0.9541, 0.9906, 0.9541, 0.9906, 0.9541, 0.00938, 0.9541, 0.00938, 0.9162, 0.9906, 0.9162, 0.9906, 0.9162, 0.00938, 0.9162, 0.00938, 0.8784, 0.9906, 0.8784, 0.9906, 0.8784, 0.00938, 0.8784, 0.00938, 0.8405, 0.9906, 0.8405, 0.9906, 0.8405, 0.00938, 0.8405, 0.00938, 0.8027, 0.9906, 0.8027, 0.9906, 0.8027, 0.00938, 0.8027, 0.00938, 0.7649, 0.9906, 0.7649, 0.9906, 0.7649, 0.00938, 0.7649, 0.00938, 0.727, 0.9906, 0.727, 0.9906, 0.727, 0.00938, 0.727, 0.00938, 0.6892, 0.9906, 0.6892, 0.9906, 0.6892, 0.00938, 0.6892, 0.00938, 0.6514, 0.9906, 0.6514, 0.9906, 0.6514, 0.00938, 0.6514, 0.00938, 0.6135, 0.9906, 0.6135, 0.9906, 0.6135, 0.00938, 0.6135, 0.00938, 0.5757, 0.9906, 0.5757, 0.9906, 0.5757, 0.00938, 0.5757, 0.00938, 0.5378, 0.9906, 0.5378, 0.9906, 0.5378, 0.00938, 0.5378, 0.00938, 0.5, 0.9906, 0.5])
me_cylinder_001.materials.append(mat_material_001)
me_cylinder_001.use_remesh_preserve_volume = False
me_cylinder_001.use_remesh_preserve_attributes = False
me_cylinder_001.use_mirror_vertex_groups = False
me_cylinder_001.update()

# ---- curves / text
cu_nurbspath = bpy.data.curves.new('NurbsPath', 'CURVE')
cu_nurbspath.dimensions = '3D'
_sp = cu_nurbspath.splines.new('NURBS'); _sp.points.add(4)
_sp.points.foreach_set('co', [0.02444, 0.002131, 0.0, 1.0, 1.024, 0.002131, 0.0, 1.0, 2.024, 0.17, -0.1632, 1.0, 3.024, 0.002131, 0.0, 1.0, 4.025, -0.2582, 0.0, 1.0])
_sp.order_u = 5
_sp.order_v = 0
_sp.use_endpoint_u = True
cu_nurbspath.use_path = True
cu_nurbspath.use_path_clamp = True
cu_nurbspath.bevel_resolution = 0
cu_nurbspath.fill_mode = 'HALF'

# ---- objects
ob_nurbspath = bpy.data.objects.new('NurbsPath', cu_nurbspath)
ob_cube = bpy.data.objects.new('Cube', me_cube_003)
ob_light = bpy.data.objects.new('light', me_plane_003)
ob_cylinder_001 = bpy.data.objects.new('Cylinder.001', me_cylinder_004)
ob_plane_002 = bpy.data.objects.new('Plane.002', me_plane_002)
ob_floor = bpy.data.objects.new('floor', me_plane)
ob_plane_001 = bpy.data.objects.new('Plane.001', me_plane_001)
ob_cylinder = bpy.data.objects.new('Cylinder', me_cylinder_001)
ob_camera = bpy.data.objects.new('Camera', cam_camera)

# ---- transforms, parenting, visibility, modifiers, constraints
ob_nurbspath.location = (-2.328e-10, -1.192e-07, 0.0)
ob_nurbspath.rotation_euler = (0.0, 0.0, 1.57)
ob_nurbspath.scale = (19.73, 19.73, 19.73)
ob_nurbspath.lineart.crease_threshold = 0.0
ob_cube.location = (-0.05936, 2.162, 1.563)
ob_cube.lineart.crease_threshold = 0.0
_m = ob_cube.modifiers.new('Array', 'ARRAY')
_m.count = 12
_m.constant_offset_displace = (0.0, 0.0, 0.0)
_m.relative_offset_displace = (0.0, 2.15, 0.0)
_m = ob_cube.modifiers.new('Curve', 'CURVE')
_m.object = ob_nurbspath
ob_light.location = (-0.05936, 2.162, 1.563)
ob_light.scale = (0.2579, 1.0, 0.02996)
ob_light.lineart.crease_threshold = 0.0
_m = ob_light.modifiers.new('Array', 'ARRAY')
_m.count = 12
_m.constant_offset_displace = (0.0, 0.0, 0.0)
_m.relative_offset_displace = (0.0, 2.4, 0.0)
_m = ob_light.modifiers.new('Curve', 'CURVE')
_m.object = ob_nurbspath
ob_cylinder_001.location = (0.0, 0.0, 0.0)
ob_cylinder_001.scale = (0.103, 0.103, 0.6501)
ob_cylinder_001.lineart.crease_threshold = 0.0
_m = ob_cylinder_001.modifiers.new('Array', 'ARRAY')
_m.count = 94
_m.constant_offset_displace = (0.0, 0.0, 0.0)
_m.relative_offset_displace = (0.0, 1.0, 0.0)
_m = ob_cylinder_001.modifiers.new('Mirror', 'MIRROR')
_m = ob_cylinder_001.modifiers.new('Curve', 'CURVE')
_m.object = ob_nurbspath
_m = ob_cylinder_001.modifiers.new('Subsurf', 'SUBSURF')
_m.uv_smooth = 'PRESERVE_CORNERS'
_m.quality = 2
_m.show_only_control_edges = False
ob_plane_002.location = (0.0, 0.0, -0.002542)
ob_plane_002.scale = (0.03136, 0.03136, 0.03136)
ob_plane_002.lineart.crease_threshold = 0.0
_m = ob_plane_002.modifiers.new('Array', 'ARRAY')
_m.count = 154
_m.constant_offset_displace = (0.0, 0.0, 0.0)
_m.relative_offset_displace = (0.0, 1.0, 0.0)
_m = ob_plane_002.modifiers.new('Curve', 'CURVE')
_m.object = ob_nurbspath
ob_floor.location = (0.0, 0.0, 0.0)
ob_floor.scale = (0.7706, 0.9966, 0.7706)
ob_floor.lineart.crease_threshold = 0.0
_m = ob_floor.modifiers.new('Array', 'ARRAY')
_m.count = 40
_m.constant_offset_displace = (0.0, 0.0, 0.0)
_m.relative_offset_displace = (0.0, 1.0, 0.0)
_m = ob_floor.modifiers.new('Curve', 'CURVE')
_m.object = ob_nurbspath
ob_plane_001.location = (0.0, 0.0, 0.03751)
ob_plane_001.scale = (0.03136, 0.03136, 0.03136)
ob_plane_001.lineart.crease_threshold = 0.0
_m = ob_plane_001.modifiers.new('Mirror', 'MIRROR')
_m = ob_plane_001.modifiers.new('Array', 'ARRAY')
_m.count = 154
_m.constant_offset_displace = (0.0, 0.0, 0.0)
_m.relative_offset_displace = (0.0, 1.0, 0.0)
_m = ob_plane_001.modifiers.new('Curve', 'CURVE')
_m.object = ob_nurbspath
ob_cylinder.location = (0.0, 0.0, 0.6848)
ob_cylinder.lineart.crease_threshold = 0.0
_m = ob_cylinder.modifiers.new('Array', 'ARRAY')
_m.count = 40
_m.constant_offset_displace = (0.0, 0.0, 0.0)
_m.relative_offset_displace = (0.0, 1.0, 0.0)
_m = ob_cylinder.modifiers.new('Curve', 'CURVE')
_m.object = ob_nurbspath
ob_camera.location = (-0.09468, -0.5231, 0.3285)
ob_camera.rotation_euler = (1.496, -0.006897, -0.02463)
ob_camera.lock_rotations_4d = False
ob_camera.empty_display_type = 'ARROWS'
ob_camera.color = (0.0, 0.0, 0.0, 0.0)
ob_camera.display_type = 'WIRE'
ob_camera.lineart.crease_threshold = 0.0

# ---- collection membership
col_collection_1.objects.link(ob_nurbspath)
col_collection_1.objects.link(ob_cube)
col_collection_1.objects.link(ob_light)
col_collection_1.objects.link(ob_cylinder_001)
col_collection_1.objects.link(ob_plane_002)
col_collection_1.objects.link(ob_floor)
col_collection_1.objects.link(ob_plane_001)
col_collection_1.objects.link(ob_cylinder)
col_collection_1.objects.link(ob_camera)

# ---- scene / render settings (as saved in the file)
scene.camera = ob_camera
scene.frame_start = 1; scene.frame_end = 250; scene.frame_set(1)
scene.render.engine = 'CYCLES'
scene.render.image_settings.color_mode = 'RGB'
scene.render.image_settings.compression = 90
scene.render.resolution_percentage = 50
scene.render.dither_intensity = 0.0
scene.cycles.use_denoising = False
scene.cycles.samples = 2000
scene.cycles.sampling_pattern = 'TABULATED_SOBOL'
scene.cycles.light_sampling_threshold = 0.0
scene.cycles.use_adaptive_sampling = False
scene.cycles.use_light_tree = False
scene.cycles.blur_glossy = 0.0
scene.cycles.volume_bounces = 1
scene.cycles.pixel_filter_type = 'GAUSSIAN'
scene.cycles.sample_clamp_indirect = 0.0
scene.view_settings.view_transform = 'Standard'
bpy.context.view_layer.update()
